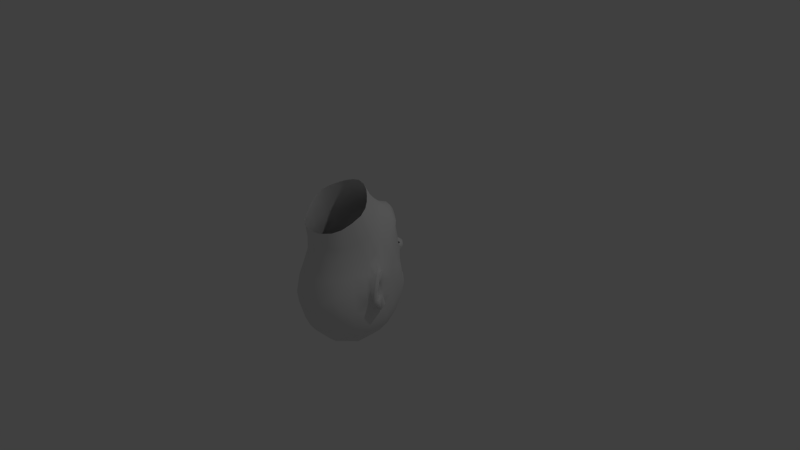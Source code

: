 # Source: lowpoly_head.blend  (saved by Blender 2.76.0; exported with 4.5.12 LTS)
import bpy
from mathutils import Matrix  # noqa: F401  (used for matrix-valued properties, if any)

bpy.ops.wm.read_factory_settings(use_empty=True)
scene = bpy.context.scene
scene.name = 'Scene'

# ---- collections
col_collection_1 = bpy.data.collections.new('Collection 1'); scene.collection.children.link(col_collection_1)

# ---- materials (node trees are filled in below, after node groups)
mat_defaultmat = bpy.data.materials.new('defaultMat')
mat_defaultmat.alpha_threshold = 0.0
mat_defaultmat.use_transparent_shadow = False
mat_defaultmat.roughness = 0.5

# ---- material node trees

# ---- world
world_world = bpy.data.worlds.new('World'); scene.world = world_world
world_world.color = (0.05088, 0.05088, 0.05088)
world_world.use_sun_shadow = False
world_world.sun_shadow_jitter_overblur = 0.0
world_world.cycles.sampling_method = 'MANUAL'
world_world.cycles.sample_map_resolution = 256

# ---- cameras
cam_camera = bpy.data.cameras.new('Camera')
cam_camera.clip_end = 100.0
cam_camera.lens = 35.0
cam_camera.sensor_width = 32.0
cam_camera.sensor_height = 18.0
cam_camera.ortho_scale = 7.314
cam_camera.dof.focus_distance = 0.0
cam_camera.dof.aperture_fstop = 128.0

# ---- lights
light_lamp = bpy.data.lights.new('Lamp', 'POINT')
light_lamp.transmission_factor = 0.0
light_lamp.cutoff_distance = 30.0
light_lamp.energy = 100.0
light_lamp.shadow_buffer_clip_start = 1.001
light_lamp.shadow_soft_size = 0.1
light_lamp.shadow_maximum_resolution = 0.006
light_lamp.use_absolute_resolution = True
light_lamp.cycles.use_multiple_importance_sampling = False

# ---- meshes
me_group1 = bpy.data.meshes.new('Group1')
me_group1.from_pydata([(0.2789, -0.2329, -0.2201), (0.2921, -0.2372, -0.23), (0.241, -0.2434, -0.2588), (0.2373, -0.2352, -0.2385), (0.1432, -0.1819, -0.2372), (0.154, -0.195, -0.2335), (0.1404, -0.2119, -0.2233), (0.1244, -0.2114, -0.2255), (0.1714, -0.1633, -0.2386), (0.1842, -0.1805, -0.2369), (0.096, -0.1403, -0.2817), (0.1399, -0.08217, -0.2753), (0.1498, -0.1097, -0.2489), (0.1213, -0.1559, -0.2483), (0.2249, -0.1443, -0.2338), (0.2257, -0.1767, -0.2384), (0.2238, -0.01827, -0.2362), (0.2206, -0.05707, -0.228), (0.3288, 0.02243, -0.1519), (0.307, -0.04427, -0.1715), (0.3321, -0.1774, -0.18), (0.3085, -0.1947, -0.1936), (0.2932, -0.1835, -0.209), (0.3124, -0.1558, -0.1963), (0.1464, -0.2241, -0.2284), (0.1293, -0.2294, -0.2361), (0.094, -0.2122, -0.2444), (0.0965, -0.243, -0.2547), (0.0744, -0.2557, -0.3026), (0.0722, -0.2206, -0.2947), (0.2405, 0.1954, -0.1976), (0.2818, 0.1234, -0.1947), (0.2164, 0.03113, -0.2541), (0.1882, 0.1033, -0.243), (0.0456, -0.2716, -0.3419), (0.0394, -0.2194, -0.3474), (0.2566, -0.3673, -0.2885), (0.2621, -0.4678, -0.2753), (0.128, -0.4381, -0.3505), (0.1681, -0.3373, -0.3257), (0.2507, -0.316, -0.2668), (0.1782, -0.3003, -0.2886), (0.1898, -0.2625, -0.2677), (0.1991, -0.2402, -0.2572), (0.2452, -0.2738, -0.2626), (0.3464, -0.3713, -0.2039), (0.3719, -0.4651, -0.1405), (0.3254, -0.3121, -0.2155), (0.4808, -0.227, 0.02296), (0.4499, -0.3842, -0.01014), (0.4148, -0.2972, -0.1133), (0.4234, -0.2149, -0.09424), (0.3646, -0.2636, -0.1659), (0.3732, -0.2067, -0.1446), (0.3099, -0.2655, -0.2275), (0.3121, -0.2229, -0.1964), (0.3355, -0.235, -0.1903), (0.4227, -0.1582, -0.08974), (0.4856, -0.1223, 0.03526), (0.3687, -0.1769, -0.1455), (0.3142, -0.2101, -0.1817), (0.3115, -0.202, -0.1872), (0.335, -0.1932, -0.1741), (0.3392, -0.2071, -0.1708), (0.281, -0.1386, -0.2145), (0.2853, 0.294, -0.1463), (0.3251, 0.2415, -0.1092), (0.1378, -0.05077, -0.293), (0.096, -0.09357, -0.3233), (0.0732, -0.3627, -0.3653), (5.96e-08, -0.4514, -0.3639), (5.96e-08, -0.3721, -0.3685), (0.1318, -0.6278, -0.2859), (5.96e-08, -0.6342, -0.3018), (0.2708, -0.6115, -0.2113), (0.3869, -0.5441, -0.08564), (0.537, -0.2757, 0.1977), (0.4989, -0.474, 0.1195), (0.4241, -0.6423, 0.02586), (0.2652, -0.1773, -0.2291), (0.3467, -0.09247, -0.158), (0.3656, -0.1435, -0.1485), (0.3874, -0.03067, -0.1119), (0.4149, -0.09637, -0.09824), (5.96e-08, -0.1827, -0.3886), (0.0404, -0.175, -0.3804), (5.96e-08, -0.2236, -0.3572), (0.122, -0.308, -0.3214), (0.0513, -0.3145, -0.3573), (5.96e-08, -0.3209, -0.363), (5.96e-08, -0.2791, -0.3517), (0.1106, -0.2696, -0.271), (0.1335, -0.284, -0.2815), (0.0979, -0.2878, -0.3113), (0.1394, -0.2408, -0.2506), (0.1567, -0.2497, -0.2609), (0.1523, -0.2302, -0.2374), (0.1698, -0.2348, -0.2464), (0.3673, 0.1672, -0.06264), (0.1282, -0.001871, -0.2888), (0.1186, -0.01597, -0.3036), (0.5226, -0.07787, 0.1772), (0.2808, -0.7584, -0.08464), (0.1456, -0.8019, -0.1524), (0.3161, 0.5593, -0.03634), (0.2713, 0.5401, -0.1169), (0.1828, 0.6188, -0.1461), (0.1894, 0.6612, -0.07084), (0.2979, 0.4328, -0.1118), (0.2459, 0.5053, -0.172), (0.1522, -0.9339, 0.04156), (5.96e-08, -0.9497, 0.02336), (5.96e-08, -0.8169, -0.1777), (0.0666, -0.1552, -0.3404), (0.0698, -0.1158, -0.3665), (5.96e-08, -0.133, -0.4148), (0.0375, -0.1289, -0.4061), (0.075, -0.05427, -0.412), (0.0976, -0.04197, -0.3618), (5.96e-08, -0.05737, -0.4646), (0.043, -0.05717, -0.4539), (0.2047, -0.2345, -0.2426), (0.1775, -0.231, -0.2294), (0.1634, -0.2274, -0.2214), (0.1536, -0.2202, -0.2176), (0.1464, -0.2134, -0.2176), (0.1652, -0.2021, -0.2244), (0.1939, -0.1933, -0.2359), (0.224, -0.1907, -0.2359), (0.2526, -0.1918, -0.2315), (0.2749, -0.1981, -0.2171), (0.2912, -0.2038, -0.2017), (0.3016, -0.2148, -0.1813), (0.2947, -0.2074, -0.1934), (0.3002, -0.2232, -0.1876), (0.0383, 0.3046, -0.2897), (5.96e-08, 0.3069, -0.2929), (5.96e-08, 0.3274, -0.3051), (0.0469, 0.3242, -0.2989), (0.0828, 0.5824, -0.272), (0.0653, 0.5009, -0.2714), (5.96e-08, 0.5011, -0.2861), (5.96e-08, 0.5862, -0.2929), (5.96e-08, 0.6707, -0.2318), (0.0903, 0.6565, -0.2161), (0.1013, 0.3195, -0.2746), (0.0806, 0.3012, -0.2738), (0.1661, 0.5501, -0.2216), (0.1357, 0.4882, -0.2405), (0.1594, 0.2966, -0.2239), (0.1705, 0.2917, -0.2265), (0.1441, 0.2718, -0.2658), (0.1378, 0.2811, -0.2605), (0.1735, 0.1695, -0.2589), (0.137, 0.06393, -0.2712), (0.1164, 0.1046, -0.286), (0.1122, 0.2553, -0.2951), (0.1068, 0.2689, -0.2868), (0.2215, 0.2424, -0.22), (0.417, 0.08333, -0.01054), (0.4586, -0.01937, 0.01746), (0.1702, 0.3084, -0.2048), (0.1792, 0.3098, -0.2023), (0.2436, 0.3156, -0.1891), (0.2395, 0.3829, -0.1796), (0.1444, 0.3102, -0.2308), (0.161, 0.3191, -0.2199), (0.1223, 0.2075, -0.3027), (0.1226, 0.1525, -0.2931), (0.0763, 0.1449, -0.3176), (0.0778, 0.1983, -0.3242), (0.1143, 0.3047, -0.2533), (0.1305, 0.3162, -0.248), (0.2182, 0.4699, -0.1953), (0.3545, 0.3827, -0.05604), (0.4056, 0.3015, 0.008557), (0.4551, 0.1871, 0.07976), (0.4965, 0.06203, 0.127), (0.3969, 0.4383, 0.08586), (0.469, 0.3045, 0.1813), (0.5307, 0.1435, 0.3372), (0.2957, -0.8731, 0.09506), (0.5436, -0.5416, 0.2843), (0.4467, -0.7444, 0.1872), (0.1496, -1.002, 0.2656), (5.96e-08, -1.019, 0.2475), (0.2925, -0.9375, 0.3019), (0.4472, -0.7959, 0.3268), (0.1622, 0.2281, -0.2722), (0.0379, 0.2399, -0.3269), (0.0369, 0.1912, -0.3325), (5.96e-08, 0.1897, -0.3277), (5.96e-08, 0.2469, -0.3262), (0.2048, 0.2671, -0.2274), (0.2185, 0.3178, -0.1976), (0.2094, 0.3657, -0.1879), (0.1725, 0.3742, -0.2203), (0.1942, 0.4233, -0.2087), (0.111, 0.3842, -0.27), (0.1244, 0.4346, -0.2552), (0.0501, 0.383, -0.2906), (0.0582, 0.4424, -0.264), (5.96e-08, 0.3859, -0.2904), (5.96e-08, 0.4435, -0.2676), (0.0814, -0.003271, -0.4467), (0.1032, 0.008329, -0.4018), (0.0375, 0.05293, -0.4695), (0.0428, -0.008171, -0.4799), (5.96e-08, -0.008071, -0.4874), (5.96e-08, 0.05713, -0.4747), (0.0686, 0.04823, -0.4398), (0.0922, 0.04353, -0.4038), (0.1201, 0.06013, -0.3449), (0.1302, 0.02853, -0.3481), (0.0372, 0.1415, -0.336), (5.96e-08, 0.1384, -0.3397), (0.067, 0.2654, -0.2994), (0.0716, 0.2521, -0.3112), (0.0364, 0.2577, -0.315), (0.0354, 0.2737, -0.3018), (0.0759, 0.2323, -0.32), (0.1176, 0.2391, -0.2999), (0.1541, 0.2568, -0.2693), (0.1807, 0.2865, -0.2281), (0.1911, 0.3117, -0.199), (0.1751, 0.3286, -0.2092), (0.1417, 0.3334, -0.2411), (0.1034, 0.3409, -0.2751), (0.0495, 0.3471, -0.2992), (5.96e-08, 0.3512, -0.3033), (0.5535, -0.5511, 0.3466), (0.2681, -0.8322, 0.7939), (0.246, -0.6344, 0.9639), (0.1224, -0.6875, 0.9843), (0.1262, -0.9047, 0.7857), (5.96e-08, 0.1162, -0.3603), (0.039, 0.1142, -0.3416), (0.0279, 0.08773, -0.4181), (5.96e-08, 0.09263, -0.4276), (0.0864, 0.7027, -0.1048), (5.96e-08, 0.718, -0.1086), (0.0764, 0.7991, 0.01056), (5.96e-08, 0.8114, 0.001657), (0.1783, 0.7435, 0.03686), (0.2646, 0.6757, 0.08986), (0.0782, 0.9254, 0.1226), (5.96e-08, 0.9279, 0.09906), (5.96e-08, 1.101, 0.2048), (0.0961, 1.084, 0.2129), (0.176, 0.8814, 0.1442), (0.1938, 1.056, 0.2578), (0.2526, 0.8184, 0.2085), (0.2712, 1.02, 0.3178), (0.334, 0.7451, 0.2699), (0.3483, 0.5782, 0.1597), (0.4083, 0.6552, 0.3494), (0.4397, 0.4427, 0.2718), (0.4384, 0.573, 0.4484), (0.4796, 0.3394, 0.3812), (0.4009, 0.9375, 0.4594), (0.4233, 0.8785, 0.5519), (0.342, 0.9816, 0.3826), (0.0803, 0.113, -0.3087), (0.1087, 0.06743, -0.3448), (0.1037, 0.08623, -0.3209), (0.0446, 0.07703, -0.404), (0.0509, 0.08883, -0.3389), (0.0801, 0.09273, -0.3178), (0.0504, 0.07003, -0.422), (0.5666, -0.4059, 0.3504), (0.4104, -0.6977, 0.7887), (0.3781, -0.5346, 0.9195), (0.5024, -0.4956, 0.7794), (0.4657, -0.425, 0.8637), (0.5528, -0.562, 0.5549), (0.5754, -0.4162, 0.5433), (0.5341, -0.3075, 0.7732), (0.4406, -0.8069, 0.5502), (0.2838, -0.9453, 0.5481), (0.1298, -1.013, 0.5247), (5.96e-08, -1.027, 0.5167), (5.96e-08, -0.9221, 0.7865), (0.065, 0.06023, -0.4192), (0.0834, 0.05553, -0.3964), (0.4448, -0.2793, 0.9017), (0.5723, -0.302, 0.3768), (0.5894, -0.3035, 0.5375), (0.5523, -0.01717, 0.3239), (0.5585, -0.2134, 0.3279), (0.5923, 0.1219, 0.4849), (0.6549, -0.03957, 0.5808), (0.6737, -0.03557, 0.558), (0.6229, 0.131, 0.4629), (0.5443, 0.1069, 0.4949), (0.5945, -0.04527, 0.5867), (0.5894, -0.2158, 0.6144), (0.5565, -0.04827, 0.6193), (0.491, -0.05647, 0.761), (0.5134, 0.114, 0.5593), (0.6044, -0.3036, 0.3898), (0.6394, -0.327, 0.4961), (0.5775, -0.1958, 0.3717), (0.64, -0.3042, 0.389), (0.6799, -0.3206, 0.4998), (0.5733, 0.002929, 0.3926), (0.57, 0.1239, 0.3571), (0.6, 0.1557, 0.3999), (0.6138, 0.009629, 0.458), (0.6439, -0.1407, 0.5025), (0.6489, -0.05957, 0.5051), (0.6795, -0.1904, 0.5924), (0.5855, -0.001771, 0.4628), (0.5589, -0.01137, 0.4197), (0.5843, -0.1989, 0.3851), (0.588, -0.119, 0.5249), (0.5874, -0.07407, 0.5125), (0.6232, -0.2044, 0.59), (0.6583, -0.1952, 0.5988), (0.6937, -0.3018, 0.5059), (0.597, -0.2051, 0.447), (0.6437, -0.297, 0.3933), (0.5754, -0.1813, 0.4452), (0.5757, -0.113, 0.4426), (0.5733, -0.1246, 0.4263), (0.5615, 0.1548, 0.414), (0.4313, 0.1156, 0.7203), (0.3097, -0.1313, 0.9857), (0.3661, -0.3025, 0.9779), (0.3823, -0.07787, 0.9074), (0.2114, -0.226, 1.058), (0.2323, -0.3598, 1.051), (0.118, -0.2039, 1.082), (0.1142, -0.3915, 1.085), (0.3278, 0.09223, 0.8766), (0.1845, 0.06563, 0.975), (0.3901, 0.2672, 0.707), (0.2647, 0.3093, 0.8406), (5.96e-08, -0.1895, 1.091), (5.96e-08, -0.398, 1.096), (0.5327, 0.1439, 0.4202), (0.1226, 0.3165, 0.9224), (0.4632, 0.2602, 0.5018), (0.4121, 0.514, 0.576), (0.3887, 0.8038, 0.6654), (5.96e-08, 0.06993, 1.001), (5.96e-08, -0.7059, 0.9912), (0.3418, 0.4647, 0.7304), (0.3322, 0.7352, 0.777), (0.2546, 0.4798, 0.8415), (0.1279, 0.4889, 0.9228), (5.96e-08, 0.3274, 0.9443), (5.96e-08, 0.4928, 0.9516), (0.2624, 0.7007, 0.8684), (0.1323, 0.6789, 0.9459), (5.96e-08, 0.6741, 0.9678), (0.032, 0.286, -0.2767), (0.0637, 0.2772, -0.2771), (0.0955, 0.2777, -0.2654), (0.1207, 0.286, -0.2427), (0.1396, 0.2963, -0.2253), (0.1524, 0.3034, -0.2074), (0.1331, 0.3021, -0.222), (0.0529, 0.05683, -0.4), (0.0628, 0.05253, -0.3994), (0.0778, 0.05333, -0.3893), (0.1011, 0.06353, -0.346), (0.091, 0.06863, -0.3315), (0.0712, 0.06913, -0.3272), (0.0551, 0.07093, -0.3369), (0.0472, 0.05703, -0.3864), (0.2708, -0.1941, -0.2068), (0.246, -0.1913, -0.2227), (0.2215, -0.1894, -0.2251), (0.2013, -0.1909, -0.2258), (0.1606, -0.1846, -0.202), (0.1252, -0.2094, -0.1899), (0.1332, -0.2215, -0.194), (0.1417, -0.2347, -0.2009), (0.157, -0.2446, -0.2081), (0.195, -0.2405, -0.222), (0.2298, -0.2411, -0.2252), (0.2663, -0.242, -0.2046), (0.2922, -0.2292, -0.1816), (0.2961, -0.2155, -0.1756), (0.2873, -0.2052, -0.1902), (0.2817, -0.2017, -0.1994), (0.1066, 0.299, -0.2476), (0.0776, 0.2971, -0.265), (0.0363, 0.2987, -0.2788), (5.96e-08, 0.3006, -0.2825), (5.96e-08, 0.2661, -0.3139), (5.96e-08, 0.2819, -0.2975), (5.96e-08, 0.2898, -0.2755), (-0.2789, -0.2329, -0.2201), (-0.2373, -0.2352, -0.2385), (-0.241, -0.2434, -0.2588), (-0.2921, -0.2372, -0.23), (-0.1432, -0.1819, -0.2372), (-0.1244, -0.2114, -0.2255), (-0.1404, -0.2119, -0.2233), (-0.154, -0.195, -0.2335), (-0.1714, -0.1633, -0.2386), (-0.1842, -0.1805, -0.2369), (-0.096, -0.1403, -0.2817), (-0.1213, -0.1559, -0.2483), (-0.1498, -0.1097, -0.2489), (-0.1399, -0.08217, -0.2753), (-0.2249, -0.1443, -0.2338), (-0.2257, -0.1767, -0.2384), (-0.2206, -0.05707, -0.228), (-0.2238, -0.01827, -0.2362), (-0.307, -0.04427, -0.1715), (-0.3288, 0.02243, -0.1519), (-0.3321, -0.1774, -0.18), (-0.3124, -0.1558, -0.1963), (-0.2932, -0.1835, -0.209), (-0.3085, -0.1947, -0.1936), (-0.1293, -0.2294, -0.2361), (-0.1464, -0.2241, -0.2284), (-0.094, -0.2122, -0.2444), (-0.0722, -0.2206, -0.2947), (-0.0744, -0.2557, -0.3026), (-0.0965, -0.243, -0.2547), (-0.2405, 0.1954, -0.1976), (-0.1882, 0.1033, -0.243), (-0.2164, 0.03113, -0.2541), (-0.2818, 0.1234, -0.1947), (-0.0394, -0.2194, -0.3474), (-0.0456, -0.2716, -0.3419), (-0.2566, -0.3673, -0.2885), (-0.1681, -0.3373, -0.3257), (-0.128, -0.4381, -0.3505), (-0.2621, -0.4678, -0.2753), (-0.2507, -0.316, -0.2668), (-0.1782, -0.3003, -0.2886), (-0.1898, -0.2625, -0.2677), (-0.2452, -0.2738, -0.2626), (-0.1991, -0.2402, -0.2572), (-0.3464, -0.3713, -0.2039), (-0.3719, -0.4651, -0.1405), (-0.3254, -0.3121, -0.2155), (-0.4808, -0.227, 0.02296), (-0.4234, -0.2149, -0.09424), (-0.4148, -0.2972, -0.1133), (-0.4499, -0.3842, -0.01014), (-0.3732, -0.2067, -0.1446), (-0.3646, -0.2636, -0.1659), (-0.3099, -0.2655, -0.2275), (-0.3355, -0.235, -0.1903), (-0.3121, -0.2229, -0.1964), (-0.4856, -0.1223, 0.03526), (-0.4227, -0.1582, -0.08974), (-0.3687, -0.1769, -0.1455), (-0.3142, -0.2101, -0.1817), (-0.3392, -0.2071, -0.1708), (-0.335, -0.1932, -0.1741), (-0.3115, -0.202, -0.1872), (-0.281, -0.1386, -0.2145), (-0.2853, 0.294, -0.1463), (-0.3251, 0.2415, -0.1092), (-0.1378, -0.05077, -0.293), (-0.096, -0.09357, -0.3233), (-0.0732, -0.3627, -0.3653), (-0.1318, -0.6278, -0.2859), (-0.2708, -0.6115, -0.2113), (-0.3869, -0.5441, -0.08564), (-0.537, -0.2757, 0.1977), (-0.4989, -0.474, 0.1195), (-0.4241, -0.6423, 0.02586), (-0.2652, -0.1773, -0.2291), (-0.3467, -0.09247, -0.158), (-0.3656, -0.1435, -0.1485), (-0.3874, -0.03067, -0.1119), (-0.4149, -0.09637, -0.09824), (-0.0404, -0.175, -0.3804), (-0.122, -0.308, -0.3214), (-0.0513, -0.3145, -0.3573), (-0.1106, -0.2696, -0.271), (-0.0979, -0.2878, -0.3113), (-0.1335, -0.284, -0.2815), (-0.1394, -0.2408, -0.2506), (-0.1567, -0.2497, -0.2609), (-0.1698, -0.2348, -0.2464), (-0.1523, -0.2302, -0.2374), (-0.3673, 0.1672, -0.06264), (-0.1282, -0.001871, -0.2888), (-0.1186, -0.01597, -0.3036), (-0.5226, -0.07787, 0.1772), (-0.2808, -0.7584, -0.08464), (-0.1456, -0.8019, -0.1524), (-0.3161, 0.5593, -0.03634), (-0.1894, 0.6612, -0.07084), (-0.1828, 0.6188, -0.1461), (-0.2713, 0.5401, -0.1169), (-0.2979, 0.4328, -0.1118), (-0.2459, 0.5053, -0.172), (-0.1522, -0.9339, 0.04156), (-0.0666, -0.1552, -0.3404), (-0.0698, -0.1158, -0.3665), (-0.0375, -0.1289, -0.4061), (-0.0976, -0.04197, -0.3618), (-0.075, -0.05427, -0.412), (-0.043, -0.05717, -0.4539), (-0.2047, -0.2345, -0.2426), (-0.1775, -0.231, -0.2294), (-0.1634, -0.2274, -0.2214), (-0.1536, -0.2202, -0.2176), (-0.1464, -0.2134, -0.2176), (-0.1652, -0.2021, -0.2244), (-0.1939, -0.1933, -0.2359), (-0.224, -0.1907, -0.2359), (-0.2526, -0.1918, -0.2315), (-0.2749, -0.1981, -0.2171), (-0.2912, -0.2038, -0.2017), (-0.3016, -0.2148, -0.1813), (-0.2947, -0.2074, -0.1934), (-0.3002, -0.2232, -0.1876), (-0.0383, 0.3046, -0.2897), (-0.0469, 0.3242, -0.2989), (-0.0828, 0.5824, -0.272), (-0.0653, 0.5009, -0.2714), (-0.0903, 0.6565, -0.2161), (-0.0806, 0.3012, -0.2738), (-0.1013, 0.3195, -0.2746), (-0.1661, 0.5501, -0.2216), (-0.1357, 0.4882, -0.2405), (-0.1594, 0.2966, -0.2239), (-0.1378, 0.2811, -0.2605), (-0.1441, 0.2718, -0.2658), (-0.1705, 0.2917, -0.2265), (-0.1735, 0.1695, -0.2589), (-0.1164, 0.1046, -0.286), (-0.137, 0.06393, -0.2712), (-0.1068, 0.2689, -0.2868), (-0.1122, 0.2553, -0.2951), (-0.2215, 0.2424, -0.22), (-0.417, 0.08333, -0.01054), (-0.4586, -0.01937, 0.01746), (-0.1702, 0.3084, -0.2048), (-0.1792, 0.3098, -0.2023), (-0.2436, 0.3156, -0.1891), (-0.2395, 0.3829, -0.1796), (-0.1444, 0.3102, -0.2308), (-0.161, 0.3191, -0.2199), (-0.1223, 0.2075, -0.3027), (-0.0778, 0.1983, -0.3242), (-0.0763, 0.1449, -0.3176), (-0.1226, 0.1525, -0.2931), (-0.1143, 0.3047, -0.2533), (-0.1305, 0.3162, -0.248), (-0.2182, 0.4699, -0.1953), (-0.3545, 0.3827, -0.05604), (-0.4056, 0.3015, 0.008557), (-0.4551, 0.1871, 0.07976), (-0.4965, 0.06203, 0.127), (-0.3969, 0.4383, 0.08586), (-0.469, 0.3045, 0.1813), (-0.5307, 0.1435, 0.3372), (-0.2957, -0.8731, 0.09506), (-0.4467, -0.7444, 0.1872), (-0.5436, -0.5416, 0.2843), (-0.1496, -1.002, 0.2656), (-0.2925, -0.9375, 0.3019), (-0.4472, -0.7959, 0.3268), (-0.1622, 0.2281, -0.2722), (-0.0379, 0.2399, -0.3269), (-0.0369, 0.1912, -0.3325), (-0.2048, 0.2671, -0.2274), (-0.2185, 0.3178, -0.1976), (-0.2094, 0.3657, -0.1879), (-0.1942, 0.4233, -0.2087), (-0.1725, 0.3742, -0.2203), (-0.1244, 0.4346, -0.2552), (-0.111, 0.3842, -0.27), (-0.0582, 0.4424, -0.264), (-0.0501, 0.383, -0.2906), (-0.1032, 0.008329, -0.4018), (-0.0814, -0.003271, -0.4467), (-0.0375, 0.05293, -0.4695), (-0.0428, -0.008171, -0.4799), (-0.0922, 0.04353, -0.4038), (-0.0686, 0.04823, -0.4398), (-0.1302, 0.02853, -0.3481), (-0.1201, 0.06013, -0.3449), (-0.0372, 0.1415, -0.336), (-0.067, 0.2654, -0.2994), (-0.0354, 0.2737, -0.3018), (-0.0364, 0.2577, -0.315), (-0.0716, 0.2521, -0.3112), (-0.0759, 0.2323, -0.32), (-0.1176, 0.2391, -0.2999), (-0.1541, 0.2568, -0.2693), (-0.1807, 0.2865, -0.2281), (-0.1911, 0.3117, -0.199), (-0.1751, 0.3286, -0.2092), (-0.1417, 0.3334, -0.2411), (-0.1034, 0.3409, -0.2751), (-0.0495, 0.3471, -0.2992), (-0.5535, -0.5511, 0.3466), (-0.2681, -0.8322, 0.7939), (-0.1262, -0.9047, 0.7857), (-0.1224, -0.6875, 0.9843), (-0.246, -0.6344, 0.9639), (-0.0279, 0.08773, -0.4181), (-0.039, 0.1142, -0.3416), (-0.0864, 0.7027, -0.1048), (-0.0764, 0.7991, 0.01056), (-0.1783, 0.7435, 0.03686), (-0.2646, 0.6757, 0.08986), (-0.0782, 0.9254, 0.1226), (-0.0961, 1.084, 0.2129), (-0.176, 0.8814, 0.1442), (-0.1938, 1.056, 0.2578), (-0.2526, 0.8184, 0.2085), (-0.2712, 1.02, 0.3178), (-0.334, 0.7451, 0.2699), (-0.3483, 0.5782, 0.1597), (-0.4083, 0.6552, 0.3494), (-0.4397, 0.4427, 0.2718), (-0.4796, 0.3394, 0.3812), (-0.4384, 0.573, 0.4484), (-0.4009, 0.9375, 0.4594), (-0.4233, 0.8785, 0.5519), (-0.342, 0.9816, 0.3826), (-0.0803, 0.113, -0.3087), (-0.1087, 0.06743, -0.3448), (-0.1037, 0.08623, -0.3209), (-0.0446, 0.07703, -0.404), (-0.0509, 0.08883, -0.3389), (-0.0801, 0.09273, -0.3178), (-0.0504, 0.07003, -0.422), (-0.5666, -0.4059, 0.3504), (-0.4104, -0.6977, 0.7887), (-0.3781, -0.5346, 0.9195), (-0.5024, -0.4956, 0.7794), (-0.4657, -0.425, 0.8637), (-0.5341, -0.3075, 0.7732), (-0.5754, -0.4162, 0.5433), (-0.5528, -0.562, 0.5549), (-0.4406, -0.8069, 0.5502), (-0.2838, -0.9453, 0.5481), (-0.1298, -1.013, 0.5247), (-0.0834, 0.05553, -0.3964), (-0.065, 0.06023, -0.4192), (-0.4448, -0.2793, 0.9017), (-0.5894, -0.3035, 0.5375), (-0.5723, -0.302, 0.3768), (-0.5523, -0.01717, 0.3239), (-0.5585, -0.2134, 0.3279), (-0.5923, 0.1219, 0.4849), (-0.6229, 0.131, 0.4629), (-0.6737, -0.03557, 0.558), (-0.6549, -0.03957, 0.5808), (-0.5443, 0.1069, 0.4949), (-0.5945, -0.04527, 0.5867), (-0.5894, -0.2158, 0.6144), (-0.491, -0.05647, 0.761), (-0.5565, -0.04827, 0.6193), (-0.5134, 0.114, 0.5593), (-0.6394, -0.327, 0.4961), (-0.6044, -0.3036, 0.3898), (-0.5775, -0.1958, 0.3717), (-0.64, -0.3042, 0.389), (-0.6799, -0.3206, 0.4998), (-0.5733, 0.002929, 0.3926), (-0.57, 0.1239, 0.3571), (-0.6, 0.1557, 0.3999), (-0.6138, 0.009629, 0.458), (-0.6439, -0.1407, 0.5025), (-0.6795, -0.1904, 0.5924), (-0.6489, -0.05957, 0.5051), (-0.5589, -0.01137, 0.4197), (-0.5855, -0.001771, 0.4628), (-0.5843, -0.1989, 0.3851), (-0.588, -0.119, 0.5249), (-0.5874, -0.07407, 0.5125), (-0.6232, -0.2044, 0.59), (-0.6583, -0.1952, 0.5988), (-0.597, -0.2051, 0.447), (-0.6937, -0.3018, 0.5059), (-0.6437, -0.297, 0.3933), (-0.5754, -0.1813, 0.4452), (-0.5757, -0.113, 0.4426), (-0.5733, -0.1246, 0.4263), (-0.5615, 0.1548, 0.414), (-0.4313, 0.1156, 0.7203), (-0.3097, -0.1313, 0.9857), (-0.3823, -0.07787, 0.9074), (-0.3661, -0.3025, 0.9779), (-0.2114, -0.226, 1.058), (-0.2323, -0.3598, 1.051), (-0.118, -0.2039, 1.082), (-0.1142, -0.3915, 1.085), (-0.3278, 0.09223, 0.8766), (-0.1845, 0.06563, 0.975), (-0.2647, 0.3093, 0.8406), (-0.3901, 0.2672, 0.707), (-0.5327, 0.1439, 0.4202), (-0.1226, 0.3165, 0.9224), (-0.4632, 0.2602, 0.5018), (-0.4121, 0.514, 0.576), (-0.3887, 0.8038, 0.6654), (-0.3418, 0.4647, 0.7304), (-0.3322, 0.7352, 0.777), (-0.2546, 0.4798, 0.8415), (-0.1279, 0.4889, 0.9228), (-0.2624, 0.7007, 0.8684), (-0.1323, 0.6789, 0.9459), (-0.0637, 0.2772, -0.2771), (-0.032, 0.286, -0.2767), (-0.0955, 0.2777, -0.2654), (-0.1207, 0.286, -0.2427), (-0.1396, 0.2963, -0.2253), (-0.1524, 0.3034, -0.2074), (-0.1331, 0.3021, -0.222), (-0.0529, 0.05683, -0.4), (-0.0628, 0.05253, -0.3994), (-0.0778, 0.05333, -0.3893), (-0.1011, 0.06353, -0.346), (-0.091, 0.06863, -0.3315), (-0.0712, 0.06913, -0.3272), (-0.0551, 0.07093, -0.3369), (-0.0472, 0.05703, -0.3864), (-0.246, -0.1913, -0.2227), (-0.2708, -0.1941, -0.2068), (-0.2215, -0.1894, -0.2251), (-0.2013, -0.1909, -0.2258), (-0.1606, -0.1846, -0.202), (-0.1252, -0.2094, -0.1899), (-0.1332, -0.2215, -0.194), (-0.1417, -0.2347, -0.2009), (-0.157, -0.2446, -0.2081), (-0.195, -0.2405, -0.222), (-0.2298, -0.2411, -0.2252), (-0.2663, -0.242, -0.2046), (-0.2922, -0.2292, -0.1816), (-0.2961, -0.2155, -0.1756), (-0.2873, -0.2052, -0.1902), (-0.2817, -0.2017, -0.1994), (-0.0776, 0.2971, -0.265), (-0.1066, 0.299, -0.2476), (-0.0363, 0.2987, -0.2788)], [], [(0, 1, 2, 3), (4, 5, 6, 7), (8, 9, 5, 4), (10, 11, 12, 13), (14, 15, 9, 8), (11, 16, 17, 12), (16, 18, 19, 17), (20, 21, 22, 23), (7, 6, 24, 25), (26, 27, 28, 29), (30, 31, 32, 33), (29, 28, 34, 35), (36, 37, 38, 39), (40, 36, 39, 41), (42, 43, 2, 44), (45, 46, 37, 36), (47, 45, 36, 40), (48, 49, 50, 51), (51, 50, 52, 53), (54, 1, 55, 56), (51, 57, 58, 48), (53, 59, 57, 51), (60, 61, 62, 63), (19, 64, 14, 17), (65, 66, 31, 30), (16, 32, 31, 18), (11, 67, 32, 16), (10, 68, 67, 11), (29, 10, 13, 26), (69, 38, 70, 71), (72, 73, 70, 38), (74, 72, 38, 37), (46, 75, 74, 37), (76, 77, 49, 48), (56, 55, 60, 63), (47, 52, 50, 45), (45, 50, 49, 46), (78, 75, 49, 77), (64, 79, 15, 14), (17, 14, 8, 12), (12, 8, 4, 13), (13, 4, 7, 26), (7, 25, 27, 26), (41, 42, 44, 40), (40, 44, 54, 47), (47, 54, 56, 52), (52, 56, 63, 53), (63, 62, 59, 53), (19, 80, 23, 64), (20, 23, 80, 81), (23, 22, 79, 64), (19, 18, 82, 80), (80, 82, 83, 81), (84, 85, 35, 86), (38, 69, 87, 39), (88, 89, 90, 34), (91, 92, 87, 93), (94, 95, 92, 91), (94, 96, 97, 95), (18, 31, 66, 98), (33, 32, 67, 99), (100, 99, 67), (93, 87, 69, 88), (39, 87, 92, 41), (41, 92, 95, 42), (95, 97, 43, 42), (88, 34, 28, 93), (93, 28, 27, 91), (91, 27, 25, 94), (25, 24, 96, 94), (48, 58, 101, 76), (102, 103, 72, 74), (75, 78, 102, 74), (104, 105, 106, 107), (108, 109, 105), (103, 110, 111, 112), (113, 10, 29), (10, 113, 114, 68), (85, 84, 115, 116), (68, 114, 117, 118), (116, 115, 119, 120), (44, 2, 1, 54), (3, 2, 43, 121), (121, 43, 97, 122), (122, 97, 96, 123), (123, 96, 24, 124), (124, 24, 6, 125), (125, 6, 5, 126), (126, 5, 9, 127), (127, 9, 15, 128), (128, 15, 79, 129), (129, 79, 22, 130), (130, 22, 21, 131), (132, 133, 61, 60), (132, 60, 55, 134), (134, 55, 1, 0), (135, 136, 137, 138), (139, 140, 141, 142), (142, 143, 144, 139), (135, 138, 145, 146), (139, 144, 106, 147), (147, 148, 140, 139), (149, 150, 151, 152), (153, 33, 154, 155), (152, 151, 156, 157), (33, 153, 158, 30), (159, 82, 18, 98), (160, 83, 82, 159), (161, 162, 150, 149), (65, 30, 158, 163), (65, 163, 164, 108), (165, 166, 162, 161), (167, 168, 169, 170), (171, 172, 166, 165), (173, 109, 108), (146, 145, 172, 171), (109, 173, 148, 147), (109, 147, 106, 105), (66, 65, 108, 174), (98, 66, 174, 175), (175, 176, 159, 98), (159, 176, 177, 160), (174, 108, 105, 104), (178, 175, 174, 104), (176, 175, 178, 179), (176, 179, 180, 177), (49, 75, 46), (112, 73, 72, 103), (102, 181, 110, 103), (77, 182, 183, 78), (78, 183, 181, 102), (110, 184, 185, 111), (184, 110, 181, 186), (186, 181, 183, 187), (188, 153, 168, 167), (189, 190, 191, 192), (153, 188, 193, 158), (158, 193, 194, 163), (163, 194, 195, 164), (164, 195, 196, 197), (197, 196, 198, 199), (199, 198, 200, 201), (201, 200, 202, 203), (118, 117, 204, 205), (206, 207, 208, 209), (205, 204, 210, 211), (205, 211, 212, 213), (190, 214, 215, 191), (216, 217, 218, 219), (170, 169, 214, 190), (157, 156, 217, 216), (85, 113, 29, 35), (116, 114, 113, 85), (120, 117, 114, 116), (207, 204, 117, 120), (206, 210, 204, 207), (217, 220, 189, 218), (156, 221, 220, 217), (151, 222, 221, 156), (150, 223, 222, 151), (162, 224, 223, 150), (166, 225, 224, 162), (172, 226, 225, 166), (145, 227, 226, 172), (138, 228, 227, 145), (228, 138, 137, 229), (190, 189, 220, 170), (170, 220, 221, 167), (167, 221, 222, 188), (188, 222, 223, 193), (193, 223, 224, 194), (194, 224, 225, 195), (195, 225, 226, 196), (196, 226, 227, 198), (198, 227, 228, 200), (197, 173, 108, 164), (199, 148, 173, 197), (201, 140, 148, 199), (203, 141, 140, 201), (182, 230, 187, 183), (231, 232, 233, 234), (235, 236, 237, 238), (239, 107, 106, 144), (144, 143, 240, 239), (33, 99, 154), (118, 100, 67, 68), (100, 118, 205, 213), (99, 100, 213, 154), (241, 239, 240, 242), (239, 241, 243, 107), (107, 243, 244, 104), (245, 246, 247, 248), (249, 245, 248, 250), (251, 249, 250, 252), (253, 254, 244, 251), (255, 256, 254, 253), (255, 257, 258, 256), (259, 260, 257, 255), (255, 253, 261, 259), (253, 251, 252, 261), (251, 244, 243, 249), (104, 244, 254, 178), (178, 254, 256, 179), (256, 258, 180, 179), (249, 243, 241, 245), (245, 241, 242, 246), (153, 155, 168), (262, 169, 168, 155), (236, 214, 169, 262), (235, 215, 214, 236), (263, 264, 155, 212), (265, 237, 236, 266), (236, 262, 267, 266), (265, 268, 206, 237), (76, 269, 182, 77), (230, 182, 269), (270, 271, 232, 231), (272, 273, 271, 270), (272, 274, 275, 276), (272, 270, 277, 274), (277, 278, 186, 187), (278, 279, 184, 186), (184, 279, 280, 185), (277, 270, 231, 278), (231, 234, 279, 278), (281, 280, 279, 234), (211, 210, 282, 283), (210, 206, 268, 282), (212, 211, 283, 263), (262, 155, 264, 267), (155, 154, 213, 212), (284, 273, 272, 276), (269, 285, 286, 275), (269, 275, 274, 230), (180, 287, 101, 177), (177, 101, 58, 160), (160, 58, 57, 83), (83, 57, 59, 81), (81, 59, 62, 20), (20, 62, 61, 21), (21, 61, 133, 131), (187, 230, 274, 277), (76, 288, 285, 269), (288, 76, 101, 287), (289, 290, 291, 292), (293, 294, 290, 289), (295, 296, 297, 276), (298, 296, 294, 293), (286, 285, 299, 300), (301, 299, 285, 288), (301, 302, 299), (303, 300, 299, 302), (287, 304, 301, 288), (305, 306, 304, 287), (292, 307, 304, 306), (308, 309, 291, 310), (304, 307, 311, 312), (304, 312, 313, 301), (314, 315, 309, 308), (295, 276, 275, 286), (286, 300, 316, 295), (303, 317, 316, 300), (310, 318, 319, 308), (310, 317, 303, 318), (302, 320, 318, 303), (314, 308, 319, 321), (301, 313, 320, 302), (321, 322, 315, 314), (322, 321, 313, 323), (313, 319, 318, 320), (310, 291, 290, 317), (317, 290, 294, 316), (180, 305, 287), (306, 305, 180, 324), (324, 289, 292, 306), (316, 294, 296, 295), (321, 319, 313), (311, 315, 322), (307, 309, 315, 311), (292, 291, 309, 307), (322, 323, 312, 311), (323, 313, 312), (325, 297, 296, 298), (326, 327, 284, 328), (329, 330, 327, 326), (331, 332, 330, 329), (325, 333, 328, 297), (334, 326, 328, 333), (334, 331, 329, 326), (325, 335, 336, 333), (337, 338, 332, 331), (339, 293, 289, 324), (339, 324, 180), (334, 333, 336, 340), (293, 339, 341, 298), (339, 180, 258, 341), (341, 258, 257, 342), (342, 257, 260, 343), (337, 331, 334, 344), (273, 284, 327, 271), (341, 335, 325, 298), (338, 345, 233, 332), (232, 330, 332, 233), (271, 327, 330, 232), (328, 284, 276, 297), (335, 341, 342, 346), (342, 343, 347, 346), (336, 335, 346, 348), (336, 348, 349, 340), (350, 340, 349, 351), (347, 352, 348, 346), (352, 353, 349, 348), (351, 349, 353, 354), (219, 355, 356, 216), (157, 216, 356, 357), (358, 152, 157, 357), (149, 152, 358, 359), (360, 161, 149, 359), (165, 161, 360, 361), (362, 363, 282, 268), (364, 283, 282, 363), (364, 365, 263, 283), (263, 365, 366, 264), (264, 366, 367, 267), (267, 367, 368, 266), (362, 268, 265, 369), (266, 368, 369, 265), (130, 370, 371, 129), (371, 372, 128, 129), (372, 373, 127, 128), (373, 374, 126, 127), (125, 126, 374, 375), (125, 375, 376, 124), (123, 124, 376, 377), (377, 378, 122, 123), (121, 122, 378, 379), (121, 379, 380, 3), (3, 380, 381, 0), (381, 382, 134, 0), (134, 382, 383, 132), (384, 133, 132, 383), (385, 131, 133, 384), (131, 385, 370, 130), (171, 386, 387, 146), (146, 387, 388, 135), (389, 136, 135, 388), (386, 171, 165, 361), (88, 69, 71, 89), (86, 35, 34, 90), (238, 237, 206, 209), (207, 120, 119, 208), (219, 218, 390, 391), (218, 189, 192, 390), (202, 200, 228, 229), (234, 233, 345, 281), (355, 219, 391, 392), (334, 340, 350, 344), (393, 394, 395, 396), (397, 398, 399, 400), (401, 397, 400, 402), (403, 404, 405, 406), (407, 401, 402, 408), (406, 405, 409, 410), (410, 409, 411, 412), (413, 414, 415, 416), (398, 417, 418, 399), (419, 420, 421, 422), (423, 424, 425, 426), (420, 427, 428, 421), (429, 430, 431, 432), (433, 434, 430, 429), (435, 436, 395, 437), (438, 429, 432, 439), (440, 433, 429, 438), (441, 442, 443, 444), (442, 445, 446, 443), (447, 448, 449, 396), (442, 441, 450, 451), (445, 442, 451, 452), (453, 454, 455, 456), (411, 409, 407, 457), (458, 423, 426, 459), (410, 412, 426, 425), (406, 410, 425, 460), (403, 406, 460, 461), (420, 419, 404, 403), (462, 71, 70, 431), (463, 431, 70, 73), (464, 432, 431, 463), (439, 432, 464, 465), (466, 441, 444, 467), (448, 454, 453, 449), (440, 438, 443, 446), (438, 439, 444, 443), (468, 467, 444, 465), (457, 407, 408, 469), (409, 405, 401, 407), (405, 404, 397, 401), (404, 419, 398, 397), (398, 419, 422, 417), (434, 433, 436, 435), (433, 440, 447, 436), (440, 446, 448, 447), (446, 445, 454, 448), (454, 445, 452, 455), (411, 457, 414, 470), (413, 471, 470, 414), (414, 457, 469, 415), (411, 470, 472, 412), (470, 471, 473, 472), (84, 86, 427, 474), (431, 430, 475, 462), (476, 428, 90, 89), (477, 478, 475, 479), (480, 477, 479, 481), (480, 481, 482, 483), (412, 484, 459, 426), (424, 485, 460, 425), (486, 460, 485), (478, 476, 462, 475), (430, 434, 479, 475), (434, 435, 481, 479), (481, 435, 437, 482), (476, 478, 421, 428), (478, 477, 422, 421), (477, 480, 417, 422), (417, 480, 483, 418), (441, 466, 487, 450), (488, 464, 463, 489), (465, 464, 488, 468), (490, 491, 492, 493), (494, 493, 495), (489, 112, 111, 496), (497, 420, 403), (403, 461, 498, 497), (474, 499, 115, 84), (461, 500, 501, 498), (499, 502, 119, 115), (436, 447, 396, 395), (394, 503, 437, 395), (503, 504, 482, 437), (504, 505, 483, 482), (505, 506, 418, 483), (506, 507, 399, 418), (507, 508, 400, 399), (508, 509, 402, 400), (509, 510, 408, 402), (510, 511, 469, 408), (511, 512, 415, 469), (512, 513, 416, 415), (514, 453, 456, 515), (514, 516, 449, 453), (516, 393, 396, 449), (517, 518, 137, 136), (519, 142, 141, 520), (142, 519, 521, 143), (517, 522, 523, 518), (519, 524, 492, 521), (524, 519, 520, 525), (526, 527, 528, 529), (530, 531, 532, 424), (527, 533, 534, 528), (424, 423, 535, 530), (536, 484, 412, 472), (537, 536, 472, 473), (538, 526, 529, 539), (458, 540, 535, 423), (458, 494, 541, 540), (542, 538, 539, 543), (544, 545, 546, 547), (548, 542, 543, 549), (550, 494, 495), (522, 548, 549, 523), (495, 524, 525, 550), (495, 493, 492, 524), (459, 551, 494, 458), (484, 552, 551, 459), (552, 484, 536, 553), (536, 537, 554, 553), (551, 490, 493, 494), (555, 490, 551, 552), (553, 556, 555, 552), (553, 554, 557, 556), (444, 439, 465), (112, 489, 463, 73), (488, 489, 496, 558), (467, 468, 559, 560), (468, 488, 558, 559), (496, 111, 185, 561), (561, 562, 558, 496), (562, 563, 559, 558), (564, 544, 547, 530), (565, 192, 191, 566), (530, 535, 567, 564), (535, 540, 568, 567), (540, 541, 569, 568), (541, 570, 571, 569), (570, 572, 573, 571), (572, 574, 575, 573), (574, 203, 202, 575), (500, 576, 577, 501), (578, 209, 208, 579), (576, 580, 581, 577), (576, 582, 583, 580), (566, 191, 215, 584), (585, 586, 587, 588), (545, 566, 584, 546), (533, 585, 588, 534), (474, 427, 420, 497), (499, 474, 497, 498), (502, 499, 498, 501), (579, 502, 501, 577), (578, 579, 577, 581), (588, 587, 565, 589), (534, 588, 589, 590), (528, 534, 590, 591), (529, 528, 591, 592), (539, 529, 592, 593), (543, 539, 593, 594), (549, 543, 594, 595), (523, 549, 595, 596), (518, 523, 596, 597), (597, 229, 137, 518), (566, 545, 589, 565), (545, 544, 590, 589), (544, 564, 591, 590), (564, 567, 592, 591), (567, 568, 593, 592), (568, 569, 594, 593), (569, 571, 595, 594), (571, 573, 596, 595), (573, 575, 597, 596), (570, 541, 494, 550), (572, 570, 550, 525), (574, 572, 525, 520), (203, 574, 520, 141), (560, 559, 563, 598), (599, 600, 601, 602), (235, 238, 603, 604), (605, 521, 492, 491), (521, 605, 240, 143), (424, 532, 485), (500, 461, 460, 486), (486, 582, 576, 500), (485, 532, 582, 486), (606, 242, 240, 605), (605, 491, 607, 606), (491, 490, 608, 607), (609, 610, 247, 246), (611, 612, 610, 609), (613, 614, 612, 611), (615, 613, 608, 616), (617, 615, 616, 618), (617, 618, 619, 620), (621, 617, 620, 622), (617, 621, 623, 615), (615, 623, 614, 613), (613, 611, 607, 608), (490, 555, 616, 608), (555, 556, 618, 616), (618, 556, 557, 619), (611, 609, 606, 607), (609, 246, 242, 606), (530, 547, 531), (624, 531, 547, 546), (604, 624, 546, 584), (235, 604, 584, 215), (625, 583, 531, 626), (627, 628, 604, 603), (604, 628, 629, 624), (627, 603, 578, 630), (466, 467, 560, 631), (598, 631, 560), (632, 599, 602, 633), (634, 632, 633, 635), (634, 636, 637, 638), (634, 638, 639, 632), (639, 563, 562, 640), (640, 562, 561, 641), (561, 185, 280, 641), (639, 640, 599, 632), (599, 640, 641, 600), (281, 600, 641, 280), (580, 642, 643, 581), (581, 643, 630, 578), (583, 625, 642, 580), (624, 629, 626, 531), (531, 583, 582, 532), (644, 636, 634, 635), (631, 637, 645, 646), (631, 598, 638, 637), (557, 554, 487, 647), (554, 537, 450, 487), (537, 473, 451, 450), (473, 471, 452, 451), (471, 413, 455, 452), (413, 416, 456, 455), (416, 513, 515, 456), (563, 639, 638, 598), (466, 631, 646, 648), (648, 647, 487, 466), (649, 650, 651, 652), (653, 649, 652, 654), (655, 636, 656, 657), (658, 653, 654, 657), (645, 659, 660, 646), (661, 648, 646, 660), (661, 660, 662), (663, 662, 660, 659), (647, 648, 661, 664), (665, 647, 664, 666), (650, 666, 664, 667), (668, 669, 651, 670), (664, 671, 672, 667), (664, 661, 673, 671), (674, 668, 670, 675), (655, 645, 637, 636), (645, 655, 676, 659), (663, 659, 676, 677), (669, 668, 678, 679), (669, 679, 663, 677), (662, 663, 679, 680), (674, 681, 678, 668), (661, 662, 680, 673), (681, 674, 675, 682), (682, 683, 673, 681), (673, 680, 679, 678), (669, 677, 652, 651), (677, 676, 654, 652), (557, 647, 665), (666, 684, 557, 665), (684, 666, 650, 649), (676, 655, 657, 654), (681, 673, 678), (672, 682, 675), (667, 672, 675, 670), (650, 667, 670, 651), (682, 672, 671, 683), (683, 671, 673), (685, 658, 657, 656), (686, 687, 644, 688), (689, 686, 688, 690), (691, 689, 690, 692), (685, 656, 687, 693), (694, 693, 687, 686), (694, 686, 689, 691), (685, 693, 695, 696), (337, 691, 692, 338), (697, 684, 649, 653), (697, 557, 684), (694, 698, 695, 693), (653, 658, 699, 697), (697, 699, 619, 557), (699, 700, 620, 619), (700, 701, 622, 620), (337, 344, 694, 691), (635, 633, 688, 644), (699, 658, 685, 696), (338, 692, 601, 345), (602, 601, 692, 690), (633, 602, 690, 688), (687, 656, 636, 644), (696, 702, 700, 699), (700, 702, 703, 701), (695, 704, 702, 696), (695, 698, 705, 704), (350, 351, 705, 698), (703, 702, 704, 706), (706, 704, 705, 707), (351, 354, 707, 705), (586, 585, 708, 709), (533, 710, 708, 585), (711, 710, 533, 527), (526, 712, 711, 527), (713, 712, 526, 538), (542, 714, 713, 538), (715, 630, 643, 716), (717, 716, 643, 642), (717, 642, 625, 718), (625, 626, 719, 718), (626, 629, 720, 719), (629, 628, 721, 720), (715, 722, 627, 630), (628, 627, 722, 721), (512, 511, 723, 724), (723, 511, 510, 725), (725, 510, 509, 726), (726, 509, 508, 727), (507, 728, 727, 508), (507, 506, 729, 728), (505, 730, 729, 506), (730, 505, 504, 731), (503, 732, 731, 504), (503, 394, 733, 732), (394, 393, 734, 733), (734, 393, 516, 735), (516, 514, 736, 735), (737, 736, 514, 515), (738, 737, 515, 513), (513, 512, 724, 738), (548, 522, 739, 740), (522, 517, 741, 739), (389, 741, 517, 136), (740, 714, 542, 548), (476, 89, 71, 462), (86, 90, 428, 427), (238, 209, 578, 603), (119, 502, 579, 208), (586, 391, 390, 587), (587, 390, 192, 565), (597, 575, 202, 229), (600, 281, 345, 601), (709, 392, 391, 586), (350, 698, 694, 344)])
me_group1.polygons.foreach_set('use_smooth', [True] * 714)
_uv = me_group1.uv_layers.new(name='UVMap')
_uv.uv.foreach_set('vector', [0.4283, 0.385, 0.4263, 0.3887, 0.4379, 0.3926, 0.4372, 0.3874, 0.4507, 0.3674, 0.4481, 0.3703, 0.4502, 0.3765, 0.4539, 0.3761, 0.4452, 0.3611, 0.4424, 0.365, 0.4481, 0.3703, 0.4507, 0.3674, 0.464, 0.3576, 0.4543, 0.3394, 0.4502, 0.3477, 0.456, 0.3613, 0.4341, 0.3551, 0.4344, 0.3636, 0.4424, 0.365, 0.4452, 0.3611, 0.4543, 0.3394, 0.4346, 0.3206, 0.4342, 0.3316, 0.4502, 0.3477, 0.4346, 0.3206, 0.4041, 0.3104, 0.4112, 0.3287, 0.4342, 0.3316, 0.4105, 0.3677, 0.4169, 0.3715, 0.4205, 0.3675, 0.4148, 0.3606, 0.4539, 0.3761, 0.4502, 0.3765, 0.4503, 0.3804, 0.4552, 0.3811, 0.462, 0.3762, 0.4644, 0.3835, 0.4765, 0.388, 0.4747, 0.3788, 0.4292, 0.2616, 0.4197, 0.2824, 0.4386, 0.3065, 0.4443, 0.285, 0.4747, 0.3788, 0.4765, 0.388, 0.4881, 0.3927, 0.489, 0.378, 0.4412, 0.4234, 0.4409, 0.4486, 0.4733, 0.4398, 0.4615, 0.4153, 0.4387, 0.4099, 0.4412, 0.4234, 0.4615, 0.4153, 0.4548, 0.4047, 0.449, 0.3958, 0.4455, 0.3909, 0.4379, 0.3926, 0.4382, 0.3998, 0.4151, 0.4232, 0.404, 0.4493, 0.4409, 0.4486, 0.4412, 0.4234, 0.419, 0.4074, 0.4151, 0.4232, 0.4412, 0.4234, 0.4387, 0.4099, 0.3564, 0.3826, 0.369, 0.4272, 0.3901, 0.4021, 0.3844, 0.3792, 0.3844, 0.3792, 0.3901, 0.4021, 0.4053, 0.3931, 0.3999, 0.3768, 0.4227, 0.3956, 0.4263, 0.3887, 0.4186, 0.382, 0.4134, 0.3855, 0.3844, 0.3792, 0.3828, 0.3631, 0.3523, 0.3526, 0.3564, 0.3826, 0.3999, 0.3768, 0.4, 0.3683, 0.3828, 0.3631, 0.3844, 0.3792, 0.416, 0.3769, 0.4162, 0.3741, 0.41, 0.3726, 0.4095, 0.3767, 0.4112, 0.3287, 0.4218, 0.3549, 0.4341, 0.3551, 0.4342, 0.3316, 0.4147, 0.2359, 0.4, 0.2499, 0.4197, 0.2824, 0.4292, 0.2616, 0.4346, 0.3206, 0.4386, 0.3065, 0.4197, 0.2824, 0.4041, 0.3104, 0.4543, 0.3394, 0.4564, 0.33, 0.4386, 0.3065, 0.4346, 0.3206, 0.464, 0.3576, 0.4682, 0.3439, 0.4564, 0.33, 0.4543, 0.3394, 0.4747, 0.3788, 0.464, 0.3576, 0.456, 0.3613, 0.462, 0.3762, 0.4847, 0.419, 0.4733, 0.4398, 0.5, 0.4424, 0.5, 0.4208, 0.471, 0.4922, 0.5, 0.4931, 0.5, 0.4424, 0.4733, 0.4398, 0.436, 0.4882, 0.471, 0.4922, 0.4733, 0.4398, 0.4409, 0.4486, 0.404, 0.4493, 0.3961, 0.4722, 0.436, 0.4882, 0.4409, 0.4486, 0.3176, 0.3977, 0.342, 0.4534, 0.369, 0.4272, 0.3564, 0.3826, 0.4134, 0.3855, 0.4186, 0.382, 0.416, 0.3769, 0.4095, 0.3767, 0.419, 0.4074, 0.4053, 0.3931, 0.3901, 0.4021, 0.4151, 0.4232, 0.4151, 0.4232, 0.3901, 0.4021, 0.369, 0.4272, 0.404, 0.4493, 0.3758, 0.5008, 0.3961, 0.4722, 0.369, 0.4272, 0.342, 0.4534, 0.4218, 0.3549, 0.4268, 0.3649, 0.4344, 0.3636, 0.4341, 0.3551, 0.4342, 0.3316, 0.4341, 0.3551, 0.4452, 0.3611, 0.4502, 0.3477, 0.4502, 0.3477, 0.4452, 0.3611, 0.4507, 0.3674, 0.456, 0.3613, 0.456, 0.3613, 0.4507, 0.3674, 0.4539, 0.3761, 0.462, 0.3762, 0.4539, 0.3761, 0.4552, 0.3811, 0.4644, 0.3835, 0.462, 0.3762, 0.4548, 0.4047, 0.449, 0.3958, 0.4382, 0.3998, 0.4387, 0.4099, 0.4387, 0.4099, 0.4382, 0.3998, 0.4227, 0.3956, 0.419, 0.4074, 0.419, 0.4074, 0.4227, 0.3956, 0.4134, 0.3855, 0.4053, 0.3931, 0.4053, 0.3931, 0.4134, 0.3855, 0.4095, 0.3767, 0.3999, 0.3768, 0.4095, 0.3767, 0.41, 0.3726, 0.4, 0.3683, 0.3999, 0.3768, 0.4112, 0.3287, 0.4033, 0.3435, 0.4148, 0.3606, 0.4218, 0.3549, 0.4105, 0.3677, 0.4148, 0.3606, 0.4033, 0.3435, 0.4001, 0.3586, 0.4148, 0.3606, 0.4205, 0.3675, 0.4268, 0.3649, 0.4218, 0.3549, 0.4112, 0.3287, 0.4041, 0.3104, 0.3892, 0.3265, 0.4033, 0.3435, 0.4033, 0.3435, 0.3892, 0.3265, 0.3842, 0.3456, 0.4001, 0.3586, 0.5, 0.3663, 0.4905, 0.3645, 0.489, 0.378, 0.5, 0.3789, 0.4733, 0.4398, 0.4847, 0.419, 0.4702, 0.4057, 0.4615, 0.4153, 0.4885, 0.4052, 0.5, 0.4067, 0.5, 0.3944, 0.4881, 0.3927, 0.4651, 0.3913, 0.4625, 0.3972, 0.4702, 0.4057, 0.4737, 0.3981, 0.4555, 0.3859, 0.454, 0.3904, 0.4625, 0.3972, 0.4651, 0.3913, 0.4555, 0.3859, 0.4509, 0.3832, 0.4493, 0.3868, 0.454, 0.3904, 0.4041, 0.3104, 0.4197, 0.2824, 0.4, 0.2499, 0.3837, 0.27, 0.4443, 0.285, 0.4386, 0.3065, 0.4564, 0.33, 0.4579, 0.3153, 0.4606, 0.3203, 0.4579, 0.3153, 0.4564, 0.33, 0.4737, 0.3981, 0.4702, 0.4057, 0.4847, 0.419, 0.4885, 0.4052, 0.4615, 0.4153, 0.4702, 0.4057, 0.4625, 0.3972, 0.4548, 0.4047, 0.4548, 0.4047, 0.4625, 0.3972, 0.454, 0.3904, 0.449, 0.3958, 0.454, 0.3904, 0.4493, 0.3868, 0.4455, 0.3909, 0.449, 0.3958, 0.4885, 0.4052, 0.4881, 0.3927, 0.4765, 0.388, 0.4737, 0.3981, 0.4737, 0.3981, 0.4765, 0.388, 0.4644, 0.3835, 0.4651, 0.3913, 0.4651, 0.3913, 0.4644, 0.3835, 0.4552, 0.3811, 0.4555, 0.3859, 0.4552, 0.3811, 0.4503, 0.3804, 0.4509, 0.3832, 0.4555, 0.3859, 0.3564, 0.3826, 0.3523, 0.3526, 0.3203, 0.3395, 0.3176, 0.3977, 0.4236, 0.5362, 0.4624, 0.5488, 0.471, 0.4922, 0.436, 0.4882, 0.3961, 0.4722, 0.3758, 0.5008, 0.4236, 0.5362, 0.436, 0.4882, 0.4015, 0.1645, 0.4224, 0.173, 0.4486, 0.1536, 0.4401, 0.1365, 0.4113, 0.1997, 0.4342, 0.1832, 0.4224, 0.173, 0.4624, 0.5488, 0.4427, 0.6072, 0.5, 0.629, 0.5, 0.5532, 0.4787, 0.3607, 0.464, 0.3576, 0.4747, 0.3788, 0.464, 0.3576, 0.4787, 0.3607, 0.4797, 0.3497, 0.4682, 0.3439, 0.4905, 0.3645, 0.5, 0.3663, 0.5, 0.3527, 0.4912, 0.3519, 0.4682, 0.3439, 0.4797, 0.3497, 0.4817, 0.3326, 0.4715, 0.3292, 0.4912, 0.3519, 0.5, 0.3527, 0.5, 0.3335, 0.4915, 0.3329, 0.4382, 0.3998, 0.4379, 0.3926, 0.4263, 0.3887, 0.4227, 0.3956, 0.4372, 0.3874, 0.4379, 0.3926, 0.4455, 0.3909, 0.4433, 0.3878, 0.4433, 0.3878, 0.4455, 0.3909, 0.4493, 0.3868, 0.445, 0.3844, 0.445, 0.3844, 0.4493, 0.3868, 0.4509, 0.3832, 0.4457, 0.382, 0.4457, 0.382, 0.4509, 0.3832, 0.4503, 0.3804, 0.4471, 0.3798, 0.4471, 0.3798, 0.4503, 0.3804, 0.4502, 0.3765, 0.4481, 0.3771, 0.4481, 0.3771, 0.4502, 0.3765, 0.4481, 0.3703, 0.4451, 0.372, 0.4451, 0.372, 0.4481, 0.3703, 0.4424, 0.365, 0.44, 0.3679, 0.44, 0.3679, 0.4424, 0.365, 0.4344, 0.3636, 0.4348, 0.3674, 0.4348, 0.3674, 0.4344, 0.3636, 0.4268, 0.3649, 0.4299, 0.3685, 0.4299, 0.3685, 0.4268, 0.3649, 0.4205, 0.3675, 0.4254, 0.3709, 0.4254, 0.3709, 0.4205, 0.3675, 0.4169, 0.3715, 0.4216, 0.3732, 0.4192, 0.3773, 0.4205, 0.3746, 0.4162, 0.3741, 0.416, 0.3769, 0.4192, 0.3773, 0.416, 0.3769, 0.4186, 0.382, 0.4209, 0.3792, 0.4209, 0.3792, 0.4186, 0.382, 0.4263, 0.3887, 0.4283, 0.385, 0.4905, 0.2222, 0.5, 0.2221, 0.5, 0.219, 0.4889, 0.2193, 0.4811, 0.1709, 0.484, 0.1871, 0.5, 0.1873, 0.5, 0.1711, 0.5, 0.1711, 0.5, 0.1511, 0.4779, 0.152, 0.4811, 0.1709, 0.4905, 0.2222, 0.4889, 0.2193, 0.4746, 0.22, 0.4795, 0.2225, 0.4811, 0.1709, 0.4779, 0.152, 0.4486, 0.1536, 0.4581, 0.1749, 0.4581, 0.1749, 0.4652, 0.1885, 0.484, 0.1871, 0.4811, 0.1709, 0.4531, 0.2291, 0.4503, 0.2326, 0.4616, 0.238, 0.4625, 0.2353, 0.4513, 0.2667, 0.4443, 0.285, 0.4563, 0.2955, 0.464, 0.2834, 0.4625, 0.2353, 0.4616, 0.238, 0.4719, 0.2428, 0.4726, 0.239, 0.4443, 0.285, 0.4513, 0.2667, 0.4372, 0.2486, 0.4292, 0.2616, 0.3659, 0.293, 0.3892, 0.3265, 0.4041, 0.3104, 0.3837, 0.27, 0.3565, 0.3227, 0.3842, 0.3456, 0.3892, 0.3265, 0.3659, 0.293, 0.4484, 0.2261, 0.4463, 0.2257, 0.4503, 0.2326, 0.4531, 0.2291, 0.4147, 0.2359, 0.4292, 0.2616, 0.4372, 0.2486, 0.4299, 0.2292, 0.4147, 0.2359, 0.4299, 0.2292, 0.4318, 0.2114, 0.4113, 0.1997, 0.4589, 0.223, 0.4532, 0.2221, 0.4463, 0.2257, 0.4484, 0.2261, 0.4691, 0.2554, 0.4658, 0.2702, 0.4789, 0.2711, 0.4809, 0.2578, 0.4692, 0.2225, 0.4645, 0.2211, 0.4532, 0.2221, 0.4589, 0.223, 0.4417, 0.1914, 0.4342, 0.1832, 0.4113, 0.1997, 0.4795, 0.2225, 0.4746, 0.22, 0.4645, 0.2211, 0.4692, 0.2225, 0.4342, 0.1832, 0.4417, 0.1914, 0.4652, 0.1885, 0.4581, 0.1749, 0.4342, 0.1832, 0.4581, 0.1749, 0.4486, 0.1536, 0.4224, 0.173, 0.4, 0.2499, 0.4147, 0.2359, 0.4113, 0.1997, 0.3895, 0.2115, 0.3837, 0.27, 0.4, 0.2499, 0.3895, 0.2115, 0.3672, 0.2324, 0.3672, 0.2324, 0.3435, 0.2632, 0.3659, 0.293, 0.3837, 0.27, 0.3659, 0.293, 0.3435, 0.2632, 0.3292, 0.2988, 0.3565, 0.3227, 0.3895, 0.2115, 0.4113, 0.1997, 0.4224, 0.173, 0.4015, 0.1645, 0.3556, 0.1916, 0.3672, 0.2324, 0.3895, 0.2115, 0.4015, 0.1645, 0.3435, 0.2632, 0.3672, 0.2324, 0.3556, 0.1916, 0.3216, 0.2286, 0.3435, 0.2632, 0.3216, 0.2286, 0.2751, 0.2736, 0.3292, 0.2988, 0.369, 0.4272, 0.3961, 0.4722, 0.404, 0.4493, 0.5, 0.5532, 0.5, 0.4931, 0.471, 0.4922, 0.4624, 0.5488, 0.4236, 0.5362, 0.3944, 0.5775, 0.4427, 0.6072, 0.4624, 0.5488, 0.342, 0.4534, 0.3055, 0.4727, 0.345, 0.5314, 0.3758, 0.5008, 0.3758, 0.5008, 0.345, 0.5314, 0.3944, 0.5775, 0.4236, 0.5362, 0.4427, 0.6072, 0.3664, 0.6416, 0.3897, 0.6793, 0.5, 0.629, 0.3664, 0.6416, 0.4427, 0.6072, 0.3944, 0.5775, 0.3389, 0.6015, 0.3389, 0.6015, 0.3944, 0.5775, 0.345, 0.5314, 0.3127, 0.5468, 0.4572, 0.2506, 0.4513, 0.2667, 0.4658, 0.2702, 0.4691, 0.2554, 0.4911, 0.2482, 0.491, 0.2598, 0.5, 0.26, 0.5, 0.2469, 0.4513, 0.2667, 0.4572, 0.2506, 0.4421, 0.2416, 0.4372, 0.2486, 0.4372, 0.2486, 0.4421, 0.2416, 0.4365, 0.2272, 0.4299, 0.2292, 0.4299, 0.2292, 0.4365, 0.2272, 0.4392, 0.2146, 0.4318, 0.2114, 0.4318, 0.2114, 0.4392, 0.2146, 0.4521, 0.2112, 0.4469, 0.2014, 0.4469, 0.2014, 0.4521, 0.2112, 0.4722, 0.2091, 0.4684, 0.1995, 0.4684, 0.1995, 0.4722, 0.2091, 0.4879, 0.2098, 0.4852, 0.1982, 0.4852, 0.1982, 0.4879, 0.2098, 0.5, 0.2092, 0.5, 0.1984, 0.4715, 0.3292, 0.4817, 0.3326, 0.4848, 0.3192, 0.4772, 0.3151, 0.4934, 0.3074, 0.493, 0.3214, 0.5, 0.3214, 0.5, 0.3072, 0.4772, 0.3151, 0.4848, 0.3192, 0.4867, 0.3065, 0.4801, 0.3058, 0.4772, 0.3151, 0.4801, 0.3058, 0.471, 0.2988, 0.4686, 0.3074, 0.491, 0.2598, 0.4901, 0.2717, 0.5, 0.2725, 0.5, 0.26, 0.4834, 0.2403, 0.4827, 0.2442, 0.4914, 0.2436, 0.4917, 0.2397, 0.4809, 0.2578, 0.4789, 0.2711, 0.4901, 0.2717, 0.491, 0.2598, 0.4726, 0.239, 0.4719, 0.2428, 0.4827, 0.2442, 0.4834, 0.2403, 0.4905, 0.3645, 0.4787, 0.3607, 0.4747, 0.3788, 0.489, 0.378, 0.4912, 0.3519, 0.4797, 0.3497, 0.4787, 0.3607, 0.4905, 0.3645, 0.4915, 0.3329, 0.4817, 0.3326, 0.4797, 0.3497, 0.4912, 0.3519, 0.493, 0.3214, 0.4848, 0.3192, 0.4817, 0.3326, 0.4915, 0.3329, 0.4934, 0.3074, 0.4867, 0.3065, 0.4848, 0.3192, 0.493, 0.3214, 0.4827, 0.2442, 0.4818, 0.2493, 0.4911, 0.2482, 0.4914, 0.2436, 0.4719, 0.2428, 0.4708, 0.2471, 0.4818, 0.2493, 0.4827, 0.2442, 0.4616, 0.238, 0.4594, 0.2426, 0.4708, 0.2471, 0.4719, 0.2428, 0.4503, 0.2326, 0.448, 0.2351, 0.4594, 0.2426, 0.4616, 0.238, 0.4463, 0.2257, 0.4433, 0.2262, 0.448, 0.2351, 0.4503, 0.2326, 0.4532, 0.2221, 0.4486, 0.221, 0.4433, 0.2262, 0.4463, 0.2257, 0.4645, 0.2211, 0.4611, 0.2184, 0.4486, 0.221, 0.4532, 0.2221, 0.4746, 0.22, 0.4741, 0.2166, 0.4611, 0.2184, 0.4645, 0.2211, 0.4889, 0.2193, 0.4884, 0.2159, 0.4741, 0.2166, 0.4746, 0.22, 0.4884, 0.2159, 0.4889, 0.2193, 0.5, 0.219, 0.5, 0.2154, 0.491, 0.2598, 0.4911, 0.2482, 0.4818, 0.2493, 0.4809, 0.2578, 0.4809, 0.2578, 0.4818, 0.2493, 0.4708, 0.2471, 0.4691, 0.2554, 0.4691, 0.2554, 0.4708, 0.2471, 0.4594, 0.2426, 0.4572, 0.2506, 0.4572, 0.2506, 0.4594, 0.2426, 0.448, 0.2351, 0.4421, 0.2416, 0.4421, 0.2416, 0.448, 0.2351, 0.4433, 0.2262, 0.4365, 0.2272, 0.4365, 0.2272, 0.4433, 0.2262, 0.4486, 0.221, 0.4392, 0.2146, 0.4392, 0.2146, 0.4486, 0.221, 0.4611, 0.2184, 0.4521, 0.2112, 0.4521, 0.2112, 0.4611, 0.2184, 0.4741, 0.2166, 0.4722, 0.2091, 0.4722, 0.2091, 0.4741, 0.2166, 0.4884, 0.2159, 0.4879, 0.2098, 0.4469, 0.2014, 0.4417, 0.1914, 0.4113, 0.1997, 0.4318, 0.2114, 0.4684, 0.1995, 0.4652, 0.1885, 0.4417, 0.1914, 0.4469, 0.2014, 0.4852, 0.1982, 0.484, 0.1871, 0.4652, 0.1885, 0.4684, 0.1995, 0.5, 0.1984, 0.5, 0.1873, 0.484, 0.1871, 0.4852, 0.1982, 0.3055, 0.4727, 0.2909, 0.4754, 0.3127, 0.5468, 0.345, 0.5314, 0.1833, 0.5852, 0.1191, 0.5351, 0.09988, 0.567, 0.1807, 0.6279, 0.5, 0.2794, 0.489, 0.2782, 0.494, 0.2941, 0.5, 0.2947, 0.4738, 0.1273, 0.4401, 0.1365, 0.4486, 0.1536, 0.4779, 0.152, 0.4779, 0.152, 0.5, 0.1511, 0.5, 0.1229, 0.4738, 0.1273, 0.4443, 0.285, 0.4579, 0.3153, 0.4563, 0.2955, 0.4715, 0.3292, 0.4606, 0.3203, 0.4564, 0.33, 0.4682, 0.3439, 0.4606, 0.3203, 0.4715, 0.3292, 0.4772, 0.3151, 0.4686, 0.3074, 0.4579, 0.3153, 0.4606, 0.3203, 0.4686, 0.3074, 0.4563, 0.2955, 0.4725, 0.09358, 0.4738, 0.1273, 0.5, 0.1229, 0.5, 0.09145, 0.4738, 0.1273, 0.4725, 0.09358, 0.4334, 0.1058, 0.4401, 0.1365, 0.4401, 0.1365, 0.4334, 0.1058, 0.3952, 0.1214, 0.4015, 0.1645, 0.4686, 0.05311, 0.5, 0.05516, 0.5, 0.00195, 0.4602, 0.00572, 0.4284, 0.06352, 0.4686, 0.05311, 0.4602, 0.00572, 0.4145, 0.01035, 0.3862, 0.07633, 0.4284, 0.06352, 0.4145, 0.01035, 0.3726, 0.01714, 0.3449, 0.09589, 0.3545, 0.1466, 0.3952, 0.1214, 0.3862, 0.07633, 0.3015, 0.1216, 0.3051, 0.1856, 0.3545, 0.1466, 0.3449, 0.09589, 0.3015, 0.1216, 0.2629, 0.1455, 0.2679, 0.2153, 0.3051, 0.1856, 0.2934, 0.03836, 0.2548, 0.0547, 0.2629, 0.1455, 0.3015, 0.1216, 0.3015, 0.1216, 0.3449, 0.09589, 0.3327, 0.0265, 0.2934, 0.03836, 0.3449, 0.09589, 0.3862, 0.07633, 0.3726, 0.01714, 0.3327, 0.0265, 0.3862, 0.07633, 0.3952, 0.1214, 0.4334, 0.1058, 0.4284, 0.06352, 0.4015, 0.1645, 0.3952, 0.1214, 0.3545, 0.1466, 0.3556, 0.1916, 0.3556, 0.1916, 0.3545, 0.1466, 0.3051, 0.1856, 0.3216, 0.2286, 0.3051, 0.1856, 0.2679, 0.2153, 0.2751, 0.2736, 0.3216, 0.2286, 0.4284, 0.06352, 0.4334, 0.1058, 0.4725, 0.09358, 0.4686, 0.05311, 0.4686, 0.05311, 0.4725, 0.09358, 0.5, 0.09145, 0.5, 0.05516, 0.4513, 0.2667, 0.464, 0.2834, 0.4658, 0.2702, 0.4751, 0.2792, 0.4789, 0.2711, 0.4658, 0.2702, 0.464, 0.2834, 0.489, 0.2782, 0.4901, 0.2717, 0.4789, 0.2711, 0.4751, 0.2792, 0.5, 0.2794, 0.5, 0.2725, 0.4901, 0.2717, 0.489, 0.2782, 0.4732, 0.2959, 0.471, 0.2889, 0.464, 0.2834, 0.471, 0.2988, 0.489, 0.2942, 0.494, 0.2941, 0.489, 0.2782, 0.4837, 0.2838, 0.489, 0.2782, 0.4751, 0.2792, 0.4759, 0.2841, 0.4837, 0.2838, 0.489, 0.2942, 0.4888, 0.2986, 0.4934, 0.3074, 0.494, 0.2941, 0.3176, 0.3977, 0.2845, 0.4361, 0.3055, 0.4727, 0.342, 0.4534, 0.2909, 0.4754, 0.3055, 0.4727, 0.2845, 0.4361, 0.1857, 0.5314, 0.1387, 0.4929, 0.1191, 0.5351, 0.1833, 0.5852, 0.18, 0.4708, 0.1537, 0.455, 0.1387, 0.4929, 0.1857, 0.5314, 0.18, 0.4708, 0.2407, 0.4815, 0.236, 0.4419, 0.173, 0.4173, 0.18, 0.4708, 0.1857, 0.5314, 0.255, 0.5542, 0.2407, 0.4815, 0.255, 0.5542, 0.2648, 0.6086, 0.3389, 0.6015, 0.3127, 0.5468, 0.2648, 0.6086, 0.2747, 0.6541, 0.3664, 0.6416, 0.3389, 0.6015, 0.3664, 0.6416, 0.2747, 0.6541, 0.2765, 0.6907, 0.3897, 0.6793, 0.255, 0.5542, 0.1857, 0.5314, 0.1833, 0.5852, 0.2648, 0.6086, 0.1833, 0.5852, 0.1807, 0.6279, 0.2747, 0.6541, 0.2648, 0.6086, 0.168, 0.6608, 0.2765, 0.6907, 0.2747, 0.6541, 0.1807, 0.6279, 0.4801, 0.3058, 0.4867, 0.3065, 0.4857, 0.3013, 0.4809, 0.3014, 0.4867, 0.3065, 0.4934, 0.3074, 0.4888, 0.2986, 0.4857, 0.3013, 0.471, 0.2988, 0.4801, 0.3058, 0.4809, 0.3014, 0.4732, 0.2959, 0.4751, 0.2792, 0.464, 0.2834, 0.471, 0.2889, 0.4759, 0.2841, 0.464, 0.2834, 0.4563, 0.2955, 0.4686, 0.3074, 0.471, 0.2988, 0.1343, 0.4158, 0.1537, 0.455, 0.18, 0.4708, 0.173, 0.4173, 0.2845, 0.4361, 0.2759, 0.4091, 0.2312, 0.4119, 0.236, 0.4419, 0.2845, 0.4361, 0.236, 0.4419, 0.2407, 0.4815, 0.2909, 0.4754, 0.2751, 0.2736, 0.287, 0.3231, 0.3203, 0.3395, 0.3292, 0.2988, 0.3292, 0.2988, 0.3203, 0.3395, 0.3523, 0.3526, 0.3565, 0.3227, 0.3565, 0.3227, 0.3523, 0.3526, 0.3828, 0.3631, 0.3842, 0.3456, 0.3842, 0.3456, 0.3828, 0.3631, 0.4, 0.3683, 0.4001, 0.3586, 0.4001, 0.3586, 0.4, 0.3683, 0.41, 0.3726, 0.4105, 0.3677, 0.4105, 0.3677, 0.41, 0.3726, 0.4162, 0.3741, 0.4169, 0.3715, 0.4169, 0.3715, 0.4162, 0.3741, 0.4205, 0.3746, 0.4216, 0.3732, 0.3127, 0.5468, 0.2909, 0.4754, 0.2407, 0.4815, 0.255, 0.5542, 0.3176, 0.3977, 0.2896, 0.3811, 0.2759, 0.4091, 0.2845, 0.4361, 0.2896, 0.3811, 0.3176, 0.3977, 0.3203, 0.3395, 0.287, 0.3231, 0.2374, 0.2902, 0.2191, 0.336, 0.2257, 0.3353, 0.2454, 0.2933, 0.2277, 0.2841, 0.2069, 0.3337, 0.2191, 0.336, 0.2374, 0.2902, 0.2063, 0.3863, 0.1961, 0.3348, 0.1606, 0.3431, 0.173, 0.4173, 0.2099, 0.2832, 0.1961, 0.3348, 0.2069, 0.3337, 0.2277, 0.2841, 0.2312, 0.4119, 0.2759, 0.4091, 0.2702, 0.4046, 0.2412, 0.404, 0.2805, 0.3753, 0.2702, 0.4046, 0.2759, 0.4091, 0.2896, 0.3811, 0.2805, 0.3753, 0.2665, 0.399, 0.2702, 0.4046, 0.2419, 0.397, 0.2412, 0.404, 0.2702, 0.4046, 0.2665, 0.399, 0.287, 0.3231, 0.2716, 0.3196, 0.2805, 0.3753, 0.2896, 0.3811, 0.2696, 0.2853, 0.2575, 0.2844, 0.2716, 0.3196, 0.287, 0.3231, 0.2454, 0.2933, 0.2513, 0.32, 0.2716, 0.3196, 0.2575, 0.2844, 0.2419, 0.3589, 0.2389, 0.3385, 0.2257, 0.3353, 0.223, 0.3717, 0.2716, 0.3196, 0.2513, 0.32, 0.2564, 0.325, 0.2669, 0.3254, 0.2716, 0.3196, 0.2669, 0.3254, 0.2775, 0.3749, 0.2805, 0.3753, 0.2497, 0.3513, 0.251, 0.3422, 0.2389, 0.3385, 0.2419, 0.3589, 0.2063, 0.3863, 0.173, 0.4173, 0.236, 0.4419, 0.2312, 0.4119, 0.2312, 0.4119, 0.2412, 0.404, 0.2134, 0.3811, 0.2063, 0.3863, 0.2419, 0.397, 0.2188, 0.3747, 0.2134, 0.3811, 0.2412, 0.404, 0.223, 0.3717, 0.2418, 0.3923, 0.2623, 0.3718, 0.2419, 0.3589, 0.223, 0.3717, 0.2188, 0.3747, 0.2419, 0.397, 0.2418, 0.3923, 0.2665, 0.399, 0.2657, 0.3971, 0.2418, 0.3923, 0.2419, 0.397, 0.2497, 0.3513, 0.2419, 0.3589, 0.2623, 0.3718, 0.2652, 0.3661, 0.2805, 0.3753, 0.2775, 0.3749, 0.2657, 0.3971, 0.2665, 0.399, 0.2652, 0.3661, 0.2652, 0.351, 0.251, 0.3422, 0.2497, 0.3513, 0.2652, 0.351, 0.2652, 0.3661, 0.2775, 0.3749, 0.2684, 0.3543, 0.2775, 0.3749, 0.2623, 0.3718, 0.2418, 0.3923, 0.2657, 0.3971, 0.223, 0.3717, 0.2257, 0.3353, 0.2191, 0.336, 0.2188, 0.3747, 0.2188, 0.3747, 0.2191, 0.336, 0.2069, 0.3337, 0.2134, 0.3811, 0.2751, 0.2736, 0.2696, 0.2853, 0.287, 0.3231, 0.2575, 0.2844, 0.2696, 0.2853, 0.2751, 0.2736, 0.2535, 0.2766, 0.2535, 0.2766, 0.2374, 0.2902, 0.2454, 0.2933, 0.2575, 0.2844, 0.2134, 0.3811, 0.2069, 0.3337, 0.1961, 0.3348, 0.2063, 0.3863, 0.2652, 0.3661, 0.2623, 0.3718, 0.2775, 0.3749, 0.2564, 0.325, 0.251, 0.3422, 0.2652, 0.351, 0.2513, 0.32, 0.2389, 0.3385, 0.251, 0.3422, 0.2564, 0.325, 0.2454, 0.2933, 0.2257, 0.3353, 0.2389, 0.3385, 0.2513, 0.32, 0.2652, 0.351, 0.2684, 0.3543, 0.2669, 0.3254, 0.2564, 0.325, 0.2684, 0.3543, 0.2775, 0.3749, 0.2669, 0.3254, 0.1624, 0.2857, 0.1606, 0.3431, 0.1961, 0.3348, 0.2099, 0.2832, 0.09078, 0.3781, 0.1086, 0.4282, 0.1343, 0.4158, 0.1162, 0.3563, 0.0615, 0.414, 0.0745, 0.455, 0.1086, 0.4282, 0.09078, 0.3781, 0.03541, 0.4111, 0.04612, 0.4747, 0.0745, 0.455, 0.0615, 0.414, 0.1624, 0.2857, 0.1121, 0.3017, 0.1162, 0.3563, 0.1606, 0.3431, 0.06292, 0.3141, 0.09078, 0.3781, 0.1162, 0.3563, 0.1121, 0.3017, 0.06292, 0.3141, 0.03541, 0.4111, 0.0615, 0.414, 0.09078, 0.3781, 0.1624, 0.2857, 0.1653, 0.239, 0.1138, 0.2301, 0.1121, 0.3017, 0.00195, 0.4094, 0.01723, 0.4882, 0.04612, 0.4747, 0.03541, 0.4111, 0.2503, 0.2703, 0.2277, 0.2841, 0.2374, 0.2902, 0.2535, 0.2766, 0.2503, 0.2703, 0.2535, 0.2766, 0.2751, 0.2736, 0.06292, 0.3141, 0.1121, 0.3017, 0.1138, 0.2301, 0.0662, 0.2304, 0.2277, 0.2841, 0.2503, 0.2703, 0.2278, 0.2362, 0.2099, 0.2832, 0.2503, 0.2703, 0.2751, 0.2736, 0.2679, 0.2153, 0.2278, 0.2362, 0.2278, 0.2362, 0.2679, 0.2153, 0.2629, 0.1455, 0.2176, 0.1622, 0.2176, 0.1622, 0.2629, 0.1455, 0.2548, 0.0547, 0.2079, 0.07673, 0.00195, 0.4094, 0.03541, 0.4111, 0.06292, 0.3141, 0.01173, 0.3116, 0.1537, 0.455, 0.1343, 0.4158, 0.1086, 0.4282, 0.1387, 0.4929, 0.2278, 0.2362, 0.1653, 0.239, 0.1624, 0.2857, 0.2099, 0.2832, 0.01723, 0.4882, 0.07741, 0.5929, 0.09988, 0.567, 0.04612, 0.4747, 0.1191, 0.5351, 0.0745, 0.455, 0.04612, 0.4747, 0.09988, 0.567, 0.1387, 0.4929, 0.1086, 0.4282, 0.0745, 0.455, 0.1191, 0.5351, 0.1162, 0.3563, 0.1343, 0.4158, 0.173, 0.4173, 0.1606, 0.3431, 0.1653, 0.239, 0.2278, 0.2362, 0.2176, 0.1622, 0.1624, 0.1794, 0.2176, 0.1622, 0.2079, 0.07673, 0.1605, 0.09797, 0.1624, 0.1794, 0.1138, 0.2301, 0.1653, 0.239, 0.1624, 0.1794, 0.1196, 0.1774, 0.1138, 0.2301, 0.1196, 0.1774, 0.07499, 0.177, 0.0662, 0.2304, 0.03135, 0.2251, 0.0662, 0.2304, 0.07499, 0.177, 0.03725, 0.1769, 0.1605, 0.09797, 0.1212, 0.1112, 0.1196, 0.1774, 0.1624, 0.1794, 0.1212, 0.1112, 0.07375, 0.1214, 0.07499, 0.177, 0.1196, 0.1774, 0.03725, 0.1769, 0.07499, 0.177, 0.07375, 0.1214, 0.03454, 0.126, 0.4917, 0.2397, 0.4929, 0.2359, 0.4834, 0.235, 0.4834, 0.2403, 0.4726, 0.239, 0.4834, 0.2403, 0.4834, 0.235, 0.473, 0.2324, 0.4645, 0.2314, 0.4625, 0.2353, 0.4726, 0.239, 0.473, 0.2324, 0.4531, 0.2291, 0.4625, 0.2353, 0.4645, 0.2314, 0.4584, 0.2299, 0.4545, 0.2271, 0.4484, 0.2261, 0.4531, 0.2291, 0.4584, 0.2299, 0.4589, 0.223, 0.4484, 0.2261, 0.4545, 0.2271, 0.4606, 0.2249, 0.4845, 0.2966, 0.4832, 0.2978, 0.4857, 0.3013, 0.4888, 0.2986, 0.481, 0.2989, 0.4809, 0.3014, 0.4857, 0.3013, 0.4832, 0.2978, 0.481, 0.2989, 0.4752, 0.295, 0.4732, 0.2959, 0.4809, 0.3014, 0.4732, 0.2959, 0.4752, 0.295, 0.476, 0.2921, 0.471, 0.2889, 0.471, 0.2889, 0.476, 0.2921, 0.4789, 0.2895, 0.4759, 0.2841, 0.4759, 0.2841, 0.4789, 0.2895, 0.4807, 0.2875, 0.4837, 0.2838, 0.4845, 0.2966, 0.4888, 0.2986, 0.489, 0.2942, 0.4845, 0.2934, 0.4837, 0.2838, 0.4807, 0.2875, 0.4845, 0.2934, 0.489, 0.2942, 0.4254, 0.3709, 0.4267, 0.3741, 0.4313, 0.3712, 0.4299, 0.3685, 0.4313, 0.3712, 0.4351, 0.3705, 0.4348, 0.3674, 0.4299, 0.3685, 0.4351, 0.3705, 0.438, 0.3702, 0.44, 0.3679, 0.4348, 0.3674, 0.438, 0.3702, 0.4418, 0.3739, 0.4451, 0.372, 0.44, 0.3679, 0.4481, 0.3771, 0.4451, 0.372, 0.4418, 0.3739, 0.4428, 0.3773, 0.4481, 0.3771, 0.4428, 0.3773, 0.4445, 0.3799, 0.4471, 0.3798, 0.4457, 0.382, 0.4471, 0.3798, 0.4445, 0.3799, 0.4431, 0.3812, 0.4431, 0.3812, 0.4418, 0.3826, 0.445, 0.3844, 0.4457, 0.382, 0.4433, 0.3878, 0.445, 0.3844, 0.4418, 0.3826, 0.4404, 0.3834, 0.4433, 0.3878, 0.4404, 0.3834, 0.4381, 0.3838, 0.4372, 0.3874, 0.4372, 0.3874, 0.4381, 0.3838, 0.4298, 0.3812, 0.4283, 0.385, 0.4298, 0.3812, 0.4234, 0.3774, 0.4209, 0.3792, 0.4283, 0.385, 0.4209, 0.3792, 0.4234, 0.3774, 0.4223, 0.3769, 0.4192, 0.3773, 0.4224, 0.3757, 0.4205, 0.3746, 0.4192, 0.3773, 0.4223, 0.3769, 0.4238, 0.3747, 0.4216, 0.3732, 0.4205, 0.3746, 0.4224, 0.3757, 0.4216, 0.3732, 0.4238, 0.3747, 0.4267, 0.3741, 0.4254, 0.3709, 0.4692, 0.2225, 0.4706, 0.2237, 0.4796, 0.2234, 0.4795, 0.2225, 0.4795, 0.2225, 0.4796, 0.2234, 0.4906, 0.2235, 0.4905, 0.2222, 0.5, 0.2236, 0.5, 0.2221, 0.4905, 0.2222, 0.4906, 0.2235, 0.4706, 0.2237, 0.4692, 0.2225, 0.4589, 0.223, 0.4606, 0.2249, 0.4885, 0.4052, 0.4847, 0.419, 0.5, 0.4208, 0.5, 0.4067, 0.5, 0.3789, 0.489, 0.378, 0.4881, 0.3927, 0.5, 0.3944, 0.5, 0.2947, 0.494, 0.2941, 0.4934, 0.3074, 0.5, 0.3072, 0.493, 0.3214, 0.4915, 0.3329, 0.5, 0.3335, 0.5, 0.3214, 0.4917, 0.2397, 0.4914, 0.2436, 0.5, 0.2423, 0.5, 0.2387, 0.4914, 0.2436, 0.4911, 0.2482, 0.5, 0.2469, 0.5, 0.2423, 0.5, 0.2092, 0.4879, 0.2098, 0.4884, 0.2159, 0.5, 0.2154, 0.1807, 0.6279, 0.09988, 0.567, 0.07741, 0.5929, 0.168, 0.6608, 0.4929, 0.2359, 0.4917, 0.2397, 0.5, 0.2387, 0.5001, 0.2359, 0.06292, 0.3141, 0.0662, 0.2304, 0.03135, 0.2251, 0.01173, 0.3116, 0.572, 0.3853, 0.5631, 0.3877, 0.5624, 0.3928, 0.5739, 0.3889, 0.5493, 0.3677, 0.5462, 0.3765, 0.5499, 0.377, 0.5519, 0.3707, 0.5549, 0.3615, 0.5493, 0.3677, 0.5519, 0.3707, 0.5577, 0.3655, 0.5361, 0.3578, 0.544, 0.3616, 0.5499, 0.348, 0.5458, 0.3396, 0.566, 0.3555, 0.5549, 0.3615, 0.5577, 0.3655, 0.5657, 0.3641, 0.5458, 0.3396, 0.5499, 0.348, 0.5659, 0.3318, 0.5656, 0.3208, 0.5656, 0.3208, 0.5659, 0.3318, 0.5889, 0.3289, 0.596, 0.3106, 0.5897, 0.368, 0.5854, 0.361, 0.5797, 0.3679, 0.5833, 0.3718, 0.5462, 0.3765, 0.545, 0.3815, 0.5498, 0.3809, 0.5499, 0.377, 0.5381, 0.3765, 0.5253, 0.379, 0.5235, 0.3882, 0.5357, 0.3838, 0.5708, 0.2617, 0.5558, 0.2852, 0.5615, 0.3067, 0.5804, 0.2825, 0.5253, 0.379, 0.511, 0.3781, 0.5119, 0.3928, 0.5235, 0.3882, 0.5589, 0.4235, 0.5386, 0.4154, 0.5268, 0.4398, 0.5592, 0.4487, 0.5615, 0.41, 0.5454, 0.4048, 0.5386, 0.4154, 0.5589, 0.4235, 0.5512, 0.396, 0.562, 0.3999, 0.5624, 0.3928, 0.5548, 0.3911, 0.585, 0.4234, 0.5589, 0.4235, 0.5592, 0.4487, 0.596, 0.4494, 0.5812, 0.4076, 0.5615, 0.41, 0.5589, 0.4235, 0.585, 0.4234, 0.6437, 0.3828, 0.6157, 0.3794, 0.61, 0.4023, 0.6311, 0.4274, 0.6157, 0.3794, 0.6003, 0.3771, 0.5949, 0.3934, 0.61, 0.4023, 0.5775, 0.3959, 0.5868, 0.3858, 0.5817, 0.3823, 0.5739, 0.3889, 0.6157, 0.3794, 0.6437, 0.3828, 0.6478, 0.3528, 0.6173, 0.3634, 0.6003, 0.3771, 0.6157, 0.3794, 0.6173, 0.3634, 0.6002, 0.3685, 0.5842, 0.3773, 0.5907, 0.377, 0.5902, 0.3729, 0.584, 0.3745, 0.5889, 0.3289, 0.5659, 0.3318, 0.566, 0.3555, 0.5784, 0.3553, 0.5854, 0.236, 0.5708, 0.2617, 0.5804, 0.2825, 0.6001, 0.25, 0.5656, 0.3208, 0.596, 0.3106, 0.5804, 0.2825, 0.5615, 0.3067, 0.5458, 0.3396, 0.5656, 0.3208, 0.5615, 0.3067, 0.5437, 0.3302, 0.5361, 0.3578, 0.5458, 0.3396, 0.5437, 0.3302, 0.5319, 0.344, 0.5253, 0.379, 0.5381, 0.3765, 0.544, 0.3616, 0.5361, 0.3578, 0.5154, 0.419, 0.5, 0.4208, 0.5, 0.4424, 0.5268, 0.4398, 0.529, 0.4922, 0.5268, 0.4398, 0.5, 0.4424, 0.5, 0.4931, 0.564, 0.4882, 0.5592, 0.4487, 0.5268, 0.4398, 0.529, 0.4922, 0.596, 0.4494, 0.5592, 0.4487, 0.564, 0.4882, 0.604, 0.4723, 0.6825, 0.3978, 0.6437, 0.3828, 0.6311, 0.4274, 0.658, 0.4535, 0.5868, 0.3858, 0.5907, 0.377, 0.5842, 0.3773, 0.5817, 0.3823, 0.5812, 0.4076, 0.585, 0.4234, 0.61, 0.4023, 0.5949, 0.3934, 0.585, 0.4234, 0.596, 0.4494, 0.6311, 0.4274, 0.61, 0.4023, 0.6242, 0.5009, 0.658, 0.4535, 0.6311, 0.4274, 0.604, 0.4723, 0.5784, 0.3553, 0.566, 0.3555, 0.5657, 0.3641, 0.5733, 0.3653, 0.5659, 0.3318, 0.5499, 0.348, 0.5549, 0.3615, 0.566, 0.3555, 0.5499, 0.348, 0.544, 0.3616, 0.5493, 0.3677, 0.5549, 0.3615, 0.544, 0.3616, 0.5381, 0.3765, 0.5462, 0.3765, 0.5493, 0.3677, 0.5462, 0.3765, 0.5381, 0.3765, 0.5357, 0.3838, 0.545, 0.3815, 0.5454, 0.4048, 0.5615, 0.41, 0.562, 0.3999, 0.5512, 0.396, 0.5615, 0.41, 0.5812, 0.4076, 0.5775, 0.3959, 0.562, 0.3999, 0.5812, 0.4076, 0.5949, 0.3934, 0.5868, 0.3858, 0.5775, 0.3959, 0.5949, 0.3934, 0.6003, 0.3771, 0.5907, 0.377, 0.5868, 0.3858, 0.5907, 0.377, 0.6003, 0.3771, 0.6002, 0.3685, 0.5902, 0.3729, 0.5889, 0.3289, 0.5784, 0.3553, 0.5854, 0.361, 0.5968, 0.3438, 0.5897, 0.368, 0.6001, 0.3588, 0.5968, 0.3438, 0.5854, 0.361, 0.5854, 0.361, 0.5784, 0.3553, 0.5733, 0.3653, 0.5797, 0.3679, 0.5889, 0.3289, 0.5968, 0.3438, 0.6109, 0.3267, 0.596, 0.3106, 0.5968, 0.3438, 0.6001, 0.3588, 0.6159, 0.3458, 0.6109, 0.3267, 0.5, 0.3663, 0.5, 0.3789, 0.511, 0.3781, 0.5095, 0.3645, 0.5268, 0.4398, 0.5386, 0.4154, 0.5299, 0.4058, 0.5154, 0.419, 0.5115, 0.4053, 0.5119, 0.3928, 0.5, 0.3944, 0.5, 0.4067, 0.535, 0.3916, 0.5264, 0.3983, 0.5299, 0.4058, 0.5376, 0.3974, 0.5447, 0.3863, 0.535, 0.3916, 0.5376, 0.3974, 0.5462, 0.3907, 0.5447, 0.3863, 0.5462, 0.3907, 0.551, 0.3871, 0.5493, 0.3837, 0.596, 0.3106, 0.6163, 0.2701, 0.6001, 0.25, 0.5804, 0.2825, 0.5558, 0.2852, 0.5421, 0.3155, 0.5437, 0.3302, 0.5615, 0.3067, 0.5395, 0.3204, 0.5437, 0.3302, 0.5421, 0.3155, 0.5264, 0.3983, 0.5115, 0.4053, 0.5154, 0.419, 0.5299, 0.4058, 0.5386, 0.4154, 0.5454, 0.4048, 0.5376, 0.3974, 0.5299, 0.4058, 0.5454, 0.4048, 0.5512, 0.396, 0.5462, 0.3907, 0.5376, 0.3974, 0.5462, 0.3907, 0.5512, 0.396, 0.5548, 0.3911, 0.551, 0.3871, 0.5115, 0.4053, 0.5264, 0.3983, 0.5235, 0.3882, 0.5119, 0.3928, 0.5264, 0.3983, 0.535, 0.3916, 0.5357, 0.3838, 0.5235, 0.3882, 0.535, 0.3916, 0.5447, 0.3863, 0.545, 0.3815, 0.5357, 0.3838, 0.545, 0.3815, 0.5447, 0.3863, 0.5493, 0.3837, 0.5498, 0.3809, 0.6437, 0.3828, 0.6825, 0.3978, 0.6797, 0.3396, 0.6478, 0.3528, 0.5764, 0.5362, 0.564, 0.4882, 0.529, 0.4922, 0.5376, 0.5488, 0.604, 0.4723, 0.564, 0.4882, 0.5764, 0.5362, 0.6242, 0.5009, 0.5986, 0.1645, 0.5599, 0.1365, 0.5514, 0.1536, 0.5776, 0.1731, 0.5888, 0.1998, 0.5776, 0.1731, 0.5658, 0.1832, 0.5376, 0.5488, 0.5, 0.5532, 0.5, 0.629, 0.5573, 0.6072, 0.5213, 0.3608, 0.5253, 0.379, 0.5361, 0.3578, 0.5361, 0.3578, 0.5319, 0.344, 0.5203, 0.3498, 0.5213, 0.3608, 0.5095, 0.3645, 0.5088, 0.352, 0.5, 0.3527, 0.5, 0.3663, 0.5319, 0.344, 0.5285, 0.3293, 0.5183, 0.3327, 0.5203, 0.3498, 0.5088, 0.352, 0.5085, 0.3329, 0.5, 0.3335, 0.5, 0.3527, 0.562, 0.3999, 0.5775, 0.3959, 0.5739, 0.3889, 0.5624, 0.3928, 0.5631, 0.3877, 0.557, 0.3881, 0.5548, 0.3911, 0.5624, 0.3928, 0.557, 0.3881, 0.5552, 0.3847, 0.551, 0.3871, 0.5548, 0.3911, 0.5552, 0.3847, 0.5545, 0.3825, 0.5493, 0.3837, 0.551, 0.3871, 0.5545, 0.3825, 0.5531, 0.3804, 0.5498, 0.3809, 0.5493, 0.3837, 0.5531, 0.3804, 0.552, 0.3776, 0.5499, 0.377, 0.5498, 0.3809, 0.552, 0.3776, 0.5549, 0.3724, 0.5519, 0.3707, 0.5499, 0.377, 0.5549, 0.3724, 0.5601, 0.3684, 0.5577, 0.3655, 0.5519, 0.3707, 0.5601, 0.3684, 0.5653, 0.368, 0.5657, 0.3641, 0.5577, 0.3655, 0.5653, 0.368, 0.5703, 0.369, 0.5733, 0.3653, 0.5657, 0.3641, 0.5703, 0.369, 0.5749, 0.3713, 0.5797, 0.3679, 0.5733, 0.3653, 0.5749, 0.3713, 0.5786, 0.3736, 0.5833, 0.3718, 0.5797, 0.3679, 0.581, 0.3776, 0.5842, 0.3773, 0.584, 0.3745, 0.5798, 0.375, 0.581, 0.3776, 0.5787, 0.3804, 0.5817, 0.3823, 0.5842, 0.3773, 0.5787, 0.3804, 0.572, 0.3853, 0.5739, 0.3889, 0.5817, 0.3823, 0.5095, 0.2222, 0.5111, 0.2193, 0.5, 0.219, 0.5, 0.2221, 0.5189, 0.1709, 0.5, 0.1711, 0.5, 0.1873, 0.516, 0.1871, 0.5, 0.1711, 0.5189, 0.1709, 0.5221, 0.1519, 0.5, 0.1511, 0.5095, 0.2222, 0.5205, 0.2225, 0.5254, 0.22, 0.5111, 0.2193, 0.5189, 0.1709, 0.5419, 0.1749, 0.5514, 0.1536, 0.5221, 0.1519, 0.5419, 0.1749, 0.5189, 0.1709, 0.516, 0.1871, 0.5348, 0.1885, 0.5469, 0.2299, 0.5375, 0.2358, 0.5385, 0.2385, 0.5497, 0.233, 0.5488, 0.2669, 0.5361, 0.2836, 0.5437, 0.2957, 0.5558, 0.2852, 0.5375, 0.2358, 0.5275, 0.2393, 0.5282, 0.2432, 0.5385, 0.2385, 0.5558, 0.2852, 0.5708, 0.2617, 0.5628, 0.2487, 0.5488, 0.2669, 0.6341, 0.2932, 0.6163, 0.2701, 0.596, 0.3106, 0.6109, 0.3267, 0.6436, 0.3229, 0.6341, 0.2932, 0.6109, 0.3267, 0.6159, 0.3458, 0.5515, 0.2263, 0.5469, 0.2299, 0.5497, 0.233, 0.5537, 0.2259, 0.5854, 0.236, 0.5701, 0.2293, 0.5628, 0.2487, 0.5708, 0.2617, 0.5854, 0.236, 0.5888, 0.1998, 0.5682, 0.2115, 0.5701, 0.2293, 0.5411, 0.2232, 0.5515, 0.2263, 0.5537, 0.2259, 0.5468, 0.2222, 0.531, 0.2557, 0.5191, 0.258, 0.5212, 0.2713, 0.5343, 0.2704, 0.5308, 0.2226, 0.5411, 0.2232, 0.5468, 0.2222, 0.5355, 0.2211, 0.5584, 0.1914, 0.5888, 0.1998, 0.5658, 0.1832, 0.5205, 0.2225, 0.5308, 0.2226, 0.5355, 0.2211, 0.5254, 0.22, 0.5658, 0.1832, 0.5419, 0.1749, 0.5348, 0.1885, 0.5584, 0.1914, 0.5658, 0.1832, 0.5776, 0.1731, 0.5514, 0.1536, 0.5419, 0.1749, 0.6001, 0.25, 0.6106, 0.2116, 0.5888, 0.1998, 0.5854, 0.236, 0.6163, 0.2701, 0.6328, 0.2325, 0.6106, 0.2116, 0.6001, 0.25, 0.6328, 0.2325, 0.6163, 0.2701, 0.6341, 0.2932, 0.6566, 0.2633, 0.6341, 0.2932, 0.6436, 0.3229, 0.6709, 0.2989, 0.6566, 0.2633, 0.6106, 0.2116, 0.5986, 0.1645, 0.5776, 0.1731, 0.5888, 0.1998, 0.6445, 0.1916, 0.5986, 0.1645, 0.6106, 0.2116, 0.6328, 0.2325, 0.6566, 0.2633, 0.6784, 0.2287, 0.6445, 0.1916, 0.6328, 0.2325, 0.6566, 0.2633, 0.6709, 0.2989, 0.725, 0.2737, 0.6784, 0.2287, 0.6311, 0.4274, 0.596, 0.4494, 0.604, 0.4723, 0.5, 0.5532, 0.5376, 0.5488, 0.529, 0.4922, 0.5, 0.4931, 0.5764, 0.5362, 0.5376, 0.5488, 0.5573, 0.6072, 0.6056, 0.5775, 0.658, 0.4535, 0.6242, 0.5009, 0.655, 0.5315, 0.6945, 0.4728, 0.6242, 0.5009, 0.5764, 0.5362, 0.6056, 0.5775, 0.655, 0.5315, 0.5573, 0.6072, 0.5, 0.629, 0.6103, 0.6793, 0.6335, 0.6416, 0.6335, 0.6416, 0.6611, 0.6015, 0.6056, 0.5775, 0.5573, 0.6072, 0.6611, 0.6015, 0.6873, 0.5469, 0.655, 0.5315, 0.6056, 0.5775, 0.5429, 0.2509, 0.531, 0.2557, 0.5343, 0.2704, 0.5488, 0.2669, 0.5089, 0.2484, 0.5, 0.2469, 0.5, 0.26, 0.509, 0.2599, 0.5488, 0.2669, 0.5628, 0.2487, 0.5579, 0.2417, 0.5429, 0.2509, 0.5628, 0.2487, 0.5701, 0.2293, 0.5635, 0.2273, 0.5579, 0.2417, 0.5701, 0.2293, 0.5682, 0.2115, 0.5609, 0.2147, 0.5635, 0.2273, 0.5682, 0.2115, 0.5531, 0.2014, 0.548, 0.2112, 0.5609, 0.2147, 0.5531, 0.2014, 0.5317, 0.1995, 0.5278, 0.2091, 0.548, 0.2112, 0.5317, 0.1995, 0.5148, 0.1982, 0.5121, 0.2098, 0.5278, 0.2091, 0.5148, 0.1982, 0.5, 0.1984, 0.5, 0.2092, 0.5121, 0.2098, 0.5285, 0.3293, 0.5228, 0.3152, 0.5152, 0.3192, 0.5183, 0.3327, 0.5066, 0.3074, 0.5, 0.3072, 0.5, 0.3214, 0.507, 0.3214, 0.5228, 0.3152, 0.5199, 0.3058, 0.5133, 0.3065, 0.5152, 0.3192, 0.5228, 0.3152, 0.5314, 0.3075, 0.529, 0.2989, 0.5199, 0.3058, 0.509, 0.2599, 0.5, 0.26, 0.5, 0.2725, 0.5099, 0.2718, 0.5167, 0.2405, 0.5083, 0.2398, 0.5086, 0.2438, 0.5174, 0.2445, 0.5191, 0.258, 0.509, 0.2599, 0.5099, 0.2718, 0.5212, 0.2713, 0.5275, 0.2393, 0.5167, 0.2405, 0.5174, 0.2445, 0.5282, 0.2432, 0.5095, 0.3645, 0.511, 0.3781, 0.5253, 0.379, 0.5213, 0.3608, 0.5088, 0.352, 0.5095, 0.3645, 0.5213, 0.3608, 0.5203, 0.3498, 0.5085, 0.3329, 0.5088, 0.352, 0.5203, 0.3498, 0.5183, 0.3327, 0.507, 0.3214, 0.5085, 0.3329, 0.5183, 0.3327, 0.5152, 0.3192, 0.5066, 0.3074, 0.507, 0.3214, 0.5152, 0.3192, 0.5133, 0.3065, 0.5174, 0.2445, 0.5086, 0.2438, 0.5089, 0.2484, 0.5182, 0.2496, 0.5282, 0.2432, 0.5174, 0.2445, 0.5182, 0.2496, 0.5293, 0.2475, 0.5385, 0.2385, 0.5282, 0.2432, 0.5293, 0.2475, 0.5407, 0.243, 0.5497, 0.233, 0.5385, 0.2385, 0.5407, 0.243, 0.552, 0.2353, 0.5537, 0.2259, 0.5497, 0.233, 0.552, 0.2353, 0.5567, 0.2263, 0.5468, 0.2222, 0.5537, 0.2259, 0.5567, 0.2263, 0.5514, 0.2211, 0.5355, 0.2211, 0.5468, 0.2222, 0.5514, 0.2211, 0.5389, 0.2184, 0.5254, 0.22, 0.5355, 0.2211, 0.5389, 0.2184, 0.5259, 0.2166, 0.5111, 0.2193, 0.5254, 0.22, 0.5259, 0.2166, 0.5116, 0.2159, 0.5116, 0.2159, 0.5, 0.2154, 0.5, 0.219, 0.5111, 0.2193, 0.509, 0.2599, 0.5191, 0.258, 0.5182, 0.2496, 0.5089, 0.2484, 0.5191, 0.258, 0.531, 0.2557, 0.5293, 0.2475, 0.5182, 0.2496, 0.531, 0.2557, 0.5429, 0.2509, 0.5407, 0.243, 0.5293, 0.2475, 0.5429, 0.2509, 0.5579, 0.2417, 0.552, 0.2353, 0.5407, 0.243, 0.5579, 0.2417, 0.5635, 0.2273, 0.5567, 0.2263, 0.552, 0.2353, 0.5635, 0.2273, 0.5609, 0.2147, 0.5514, 0.2211, 0.5567, 0.2263, 0.5609, 0.2147, 0.548, 0.2112, 0.5389, 0.2184, 0.5514, 0.2211, 0.548, 0.2112, 0.5278, 0.2091, 0.5259, 0.2166, 0.5389, 0.2184, 0.5278, 0.2091, 0.5121, 0.2098, 0.5116, 0.2159, 0.5259, 0.2166, 0.5531, 0.2014, 0.5682, 0.2115, 0.5888, 0.1998, 0.5584, 0.1914, 0.5317, 0.1995, 0.5531, 0.2014, 0.5584, 0.1914, 0.5348, 0.1885, 0.5148, 0.1982, 0.5317, 0.1995, 0.5348, 0.1885, 0.516, 0.1871, 0.5, 0.1984, 0.5148, 0.1982, 0.516, 0.1871, 0.5, 0.1873, 0.6945, 0.4728, 0.655, 0.5315, 0.6873, 0.5469, 0.7091, 0.4755, 0.8166, 0.5853, 0.8192, 0.628, 0.9001, 0.5671, 0.8809, 0.5351, 0.5, 0.2794, 0.5, 0.2947, 0.506, 0.2942, 0.511, 0.2783, 0.5262, 0.1273, 0.5221, 0.1519, 0.5514, 0.1536, 0.5599, 0.1365, 0.5221, 0.1519, 0.5262, 0.1273, 0.5, 0.1229, 0.5, 0.1511, 0.5558, 0.2852, 0.5437, 0.2957, 0.5421, 0.3155, 0.5285, 0.3293, 0.5319, 0.344, 0.5437, 0.3302, 0.5395, 0.3204, 0.5395, 0.3204, 0.5314, 0.3075, 0.5228, 0.3152, 0.5285, 0.3293, 0.5421, 0.3155, 0.5437, 0.2957, 0.5314, 0.3075, 0.5395, 0.3204, 0.5275, 0.09357, 0.5, 0.09145, 0.5, 0.1229, 0.5262, 0.1273, 0.5262, 0.1273, 0.5599, 0.1365, 0.5666, 0.1058, 0.5275, 0.09357, 0.5599, 0.1365, 0.5986, 0.1645, 0.6048, 0.1214, 0.5666, 0.1058, 0.5314, 0.05311, 0.5398, 0.00572, 0.5, 0.00195, 0.5, 0.05516, 0.5717, 0.06352, 0.5855, 0.01034, 0.5398, 0.00572, 0.5314, 0.05311, 0.6138, 0.07633, 0.6274, 0.01713, 0.5855, 0.01034, 0.5717, 0.06352, 0.6552, 0.09591, 0.6138, 0.07633, 0.6048, 0.1214, 0.6456, 0.1466, 0.6986, 0.1217, 0.6552, 0.09591, 0.6456, 0.1466, 0.6949, 0.1857, 0.6986, 0.1217, 0.6949, 0.1857, 0.7321, 0.2154, 0.7372, 0.1456, 0.7066, 0.03837, 0.6986, 0.1217, 0.7372, 0.1456, 0.7452, 0.05475, 0.6986, 0.1217, 0.7066, 0.03837, 0.6674, 0.0265, 0.6552, 0.09591, 0.6552, 0.09591, 0.6674, 0.0265, 0.6274, 0.01713, 0.6138, 0.07633, 0.6138, 0.07633, 0.5717, 0.06352, 0.5666, 0.1058, 0.6048, 0.1214, 0.5986, 0.1645, 0.6445, 0.1916, 0.6456, 0.1466, 0.6048, 0.1214, 0.6445, 0.1916, 0.6784, 0.2287, 0.6949, 0.1857, 0.6456, 0.1466, 0.6949, 0.1857, 0.6784, 0.2287, 0.725, 0.2737, 0.7321, 0.2154, 0.5717, 0.06352, 0.5314, 0.05311, 0.5275, 0.09357, 0.5666, 0.1058, 0.5314, 0.05311, 0.5, 0.05516, 0.5, 0.09145, 0.5275, 0.09357, 0.5488, 0.2669, 0.5343, 0.2704, 0.5361, 0.2836, 0.525, 0.2794, 0.5361, 0.2836, 0.5343, 0.2704, 0.5212, 0.2713, 0.511, 0.2783, 0.525, 0.2794, 0.5212, 0.2713, 0.5099, 0.2718, 0.5, 0.2794, 0.511, 0.2783, 0.5099, 0.2718, 0.5, 0.2725, 0.5269, 0.296, 0.529, 0.2989, 0.5361, 0.2836, 0.529, 0.289, 0.511, 0.2943, 0.5163, 0.2839, 0.511, 0.2783, 0.506, 0.2942, 0.511, 0.2783, 0.5163, 0.2839, 0.5242, 0.2843, 0.525, 0.2794, 0.511, 0.2943, 0.506, 0.2942, 0.5066, 0.3074, 0.5112, 0.2987, 0.6825, 0.3978, 0.658, 0.4535, 0.6945, 0.4728, 0.7155, 0.4362, 0.7091, 0.4755, 0.7155, 0.4362, 0.6945, 0.4728, 0.8143, 0.5315, 0.8166, 0.5853, 0.8809, 0.5351, 0.8613, 0.493, 0.82, 0.4709, 0.8143, 0.5315, 0.8613, 0.493, 0.8463, 0.4551, 0.82, 0.4709, 0.827, 0.4174, 0.764, 0.442, 0.7593, 0.4816, 0.82, 0.4709, 0.7593, 0.4816, 0.745, 0.5542, 0.8143, 0.5315, 0.745, 0.5542, 0.6873, 0.5469, 0.6611, 0.6015, 0.7351, 0.6087, 0.7351, 0.6087, 0.6611, 0.6015, 0.6335, 0.6416, 0.7253, 0.6541, 0.6335, 0.6416, 0.6103, 0.6793, 0.7235, 0.6907, 0.7253, 0.6541, 0.745, 0.5542, 0.7351, 0.6087, 0.8166, 0.5853, 0.8143, 0.5315, 0.8166, 0.5853, 0.7351, 0.6087, 0.7253, 0.6541, 0.8192, 0.628, 0.8319, 0.6609, 0.8192, 0.628, 0.7253, 0.6541, 0.7235, 0.6907, 0.5199, 0.3058, 0.5192, 0.3014, 0.5143, 0.3014, 0.5133, 0.3065, 0.5133, 0.3065, 0.5143, 0.3014, 0.5112, 0.2987, 0.5066, 0.3074, 0.529, 0.2989, 0.5269, 0.296, 0.5192, 0.3014, 0.5199, 0.3058, 0.525, 0.2794, 0.5242, 0.2843, 0.529, 0.289, 0.5361, 0.2836, 0.5361, 0.2836, 0.529, 0.2989, 0.5314, 0.3075, 0.5437, 0.2957, 0.8657, 0.4159, 0.827, 0.4174, 0.82, 0.4709, 0.8463, 0.4551, 0.7155, 0.4362, 0.764, 0.442, 0.7688, 0.412, 0.7241, 0.4092, 0.7155, 0.4362, 0.7091, 0.4755, 0.7593, 0.4816, 0.764, 0.442, 0.725, 0.2737, 0.6709, 0.2989, 0.6797, 0.3396, 0.7131, 0.3232, 0.6709, 0.2989, 0.6436, 0.3229, 0.6478, 0.3528, 0.6797, 0.3396, 0.6436, 0.3229, 0.6159, 0.3458, 0.6173, 0.3634, 0.6478, 0.3528, 0.6159, 0.3458, 0.6001, 0.3588, 0.6002, 0.3685, 0.6173, 0.3634, 0.6001, 0.3588, 0.5897, 0.368, 0.5902, 0.3729, 0.6002, 0.3685, 0.5897, 0.368, 0.5833, 0.3718, 0.584, 0.3745, 0.5902, 0.3729, 0.5833, 0.3718, 0.5786, 0.3736, 0.5798, 0.375, 0.584, 0.3745, 0.6873, 0.5469, 0.745, 0.5542, 0.7593, 0.4816, 0.7091, 0.4755, 0.6825, 0.3978, 0.7155, 0.4362, 0.7241, 0.4092, 0.7104, 0.3812, 0.7104, 0.3812, 0.7131, 0.3232, 0.6797, 0.3396, 0.6825, 0.3978, 0.7627, 0.2903, 0.7547, 0.2934, 0.7743, 0.3354, 0.7809, 0.3361, 0.7724, 0.2842, 0.7627, 0.2903, 0.7809, 0.3361, 0.7931, 0.3338, 0.7937, 0.3864, 0.827, 0.4174, 0.8394, 0.3432, 0.804, 0.3349, 0.7901, 0.2833, 0.7724, 0.2842, 0.7931, 0.3338, 0.804, 0.3349, 0.7688, 0.412, 0.7589, 0.404, 0.7299, 0.4047, 0.7241, 0.4092, 0.7195, 0.3754, 0.7104, 0.3812, 0.7241, 0.4092, 0.7299, 0.4047, 0.7195, 0.3754, 0.7299, 0.4047, 0.7335, 0.3991, 0.7582, 0.397, 0.7335, 0.3991, 0.7299, 0.4047, 0.7589, 0.404, 0.7131, 0.3232, 0.7104, 0.3812, 0.7195, 0.3754, 0.7284, 0.3197, 0.7304, 0.2854, 0.7131, 0.3232, 0.7284, 0.3197, 0.7426, 0.2845, 0.7547, 0.2934, 0.7426, 0.2845, 0.7284, 0.3197, 0.7487, 0.3201, 0.7581, 0.359, 0.777, 0.3718, 0.7743, 0.3354, 0.7611, 0.3386, 0.7284, 0.3197, 0.7332, 0.3255, 0.7437, 0.3251, 0.7487, 0.3201, 0.7284, 0.3197, 0.7195, 0.3754, 0.7226, 0.375, 0.7332, 0.3255, 0.7503, 0.3514, 0.7581, 0.359, 0.7611, 0.3386, 0.749, 0.3423, 0.7937, 0.3864, 0.7688, 0.412, 0.764, 0.442, 0.827, 0.4174, 0.7688, 0.412, 0.7937, 0.3864, 0.7866, 0.3812, 0.7589, 0.404, 0.7582, 0.397, 0.7589, 0.404, 0.7866, 0.3812, 0.7813, 0.3748, 0.777, 0.3718, 0.7581, 0.359, 0.7378, 0.3719, 0.7582, 0.3924, 0.777, 0.3718, 0.7582, 0.3924, 0.7582, 0.397, 0.7813, 0.3748, 0.7335, 0.3991, 0.7582, 0.397, 0.7582, 0.3924, 0.7343, 0.3972, 0.7503, 0.3514, 0.7349, 0.3662, 0.7378, 0.3719, 0.7581, 0.359, 0.7195, 0.3754, 0.7335, 0.3991, 0.7343, 0.3972, 0.7226, 0.375, 0.7349, 0.3662, 0.7503, 0.3514, 0.749, 0.3423, 0.7349, 0.351, 0.7349, 0.351, 0.7316, 0.3544, 0.7226, 0.375, 0.7349, 0.3662, 0.7226, 0.375, 0.7343, 0.3972, 0.7582, 0.3924, 0.7378, 0.3719, 0.777, 0.3718, 0.7813, 0.3748, 0.7809, 0.3361, 0.7743, 0.3354, 0.7813, 0.3748, 0.7866, 0.3812, 0.7931, 0.3338, 0.7809, 0.3361, 0.725, 0.2737, 0.7131, 0.3232, 0.7304, 0.2854, 0.7426, 0.2845, 0.7466, 0.2767, 0.725, 0.2737, 0.7304, 0.2854, 0.7466, 0.2767, 0.7426, 0.2845, 0.7547, 0.2934, 0.7627, 0.2903, 0.7866, 0.3812, 0.7937, 0.3864, 0.804, 0.3349, 0.7931, 0.3338, 0.7349, 0.3662, 0.7226, 0.375, 0.7378, 0.3719, 0.7437, 0.3251, 0.7349, 0.351, 0.749, 0.3423, 0.7487, 0.3201, 0.7437, 0.3251, 0.749, 0.3423, 0.7611, 0.3386, 0.7547, 0.2934, 0.7487, 0.3201, 0.7611, 0.3386, 0.7743, 0.3354, 0.7349, 0.351, 0.7437, 0.3251, 0.7332, 0.3255, 0.7316, 0.3544, 0.7316, 0.3544, 0.7332, 0.3255, 0.7226, 0.375, 0.8377, 0.2858, 0.7901, 0.2833, 0.804, 0.3349, 0.8394, 0.3432, 0.9092, 0.3782, 0.8838, 0.3564, 0.8657, 0.4159, 0.8914, 0.4283, 0.9385, 0.4141, 0.9092, 0.3782, 0.8914, 0.4283, 0.9255, 0.4551, 0.9646, 0.4112, 0.9385, 0.4141, 0.9255, 0.4551, 0.9539, 0.4748, 0.8377, 0.2858, 0.8394, 0.3432, 0.8838, 0.3564, 0.8879, 0.3018, 0.9371, 0.3142, 0.8879, 0.3018, 0.8838, 0.3564, 0.9092, 0.3782, 0.9371, 0.3142, 0.9092, 0.3782, 0.9385, 0.4141, 0.9646, 0.4112, 0.8377, 0.2858, 0.8879, 0.3018, 0.8862, 0.2301, 0.8347, 0.2391, 0.998, 0.4095, 0.9646, 0.4112, 0.9539, 0.4748, 0.9827, 0.4883, 0.7498, 0.2704, 0.7466, 0.2767, 0.7627, 0.2903, 0.7724, 0.2842, 0.7498, 0.2704, 0.725, 0.2737, 0.7466, 0.2767, 0.9371, 0.3142, 0.9338, 0.2305, 0.8862, 0.2301, 0.8879, 0.3018, 0.7724, 0.2842, 0.7901, 0.2833, 0.7722, 0.2363, 0.7498, 0.2704, 0.7498, 0.2704, 0.7722, 0.2363, 0.7321, 0.2154, 0.725, 0.2737, 0.7722, 0.2363, 0.7824, 0.1622, 0.7372, 0.1456, 0.7321, 0.2154, 0.7824, 0.1622, 0.7921, 0.07681, 0.7452, 0.05475, 0.7372, 0.1456, 0.998, 0.4095, 0.9883, 0.3117, 0.9371, 0.3142, 0.9646, 0.4112, 0.8463, 0.4551, 0.8613, 0.493, 0.8914, 0.4283, 0.8657, 0.4159, 0.7722, 0.2363, 0.7901, 0.2833, 0.8377, 0.2858, 0.8347, 0.2391, 0.9827, 0.4883, 0.9539, 0.4748, 0.9001, 0.5671, 0.9225, 0.593, 0.8809, 0.5351, 0.9001, 0.5671, 0.9539, 0.4748, 0.9255, 0.4551, 0.8613, 0.493, 0.8809, 0.5351, 0.9255, 0.4551, 0.8914, 0.4283, 0.8838, 0.3564, 0.8394, 0.3432, 0.827, 0.4174, 0.8657, 0.4159, 0.8347, 0.2391, 0.8377, 0.1795, 0.7824, 0.1622, 0.7722, 0.2363, 0.7824, 0.1622, 0.8377, 0.1795, 0.8396, 0.09808, 0.7921, 0.07681, 0.8862, 0.2301, 0.8804, 0.1775, 0.8377, 0.1795, 0.8347, 0.2391, 0.8862, 0.2301, 0.9338, 0.2305, 0.9251, 0.1771, 0.8804, 0.1775, 0.9687, 0.2252, 0.9628, 0.177, 0.9251, 0.1771, 0.9338, 0.2305, 0.8396, 0.09808, 0.8377, 0.1795, 0.8804, 0.1775, 0.8789, 0.1113, 0.8789, 0.1113, 0.8804, 0.1775, 0.9251, 0.1771, 0.9263, 0.1215, 0.9628, 0.177, 0.9655, 0.1261, 0.9263, 0.1215, 0.9251, 0.1771, 0.5083, 0.2398, 0.5167, 0.2405, 0.5167, 0.2351, 0.5072, 0.2359, 0.5275, 0.2393, 0.527, 0.2327, 0.5167, 0.2351, 0.5167, 0.2405, 0.5354, 0.2319, 0.527, 0.2327, 0.5275, 0.2393, 0.5375, 0.2358, 0.5469, 0.2299, 0.5415, 0.2306, 0.5354, 0.2319, 0.5375, 0.2358, 0.545, 0.2274, 0.5415, 0.2306, 0.5469, 0.2299, 0.5515, 0.2263, 0.5411, 0.2232, 0.5394, 0.2253, 0.545, 0.2274, 0.5515, 0.2263, 0.5154, 0.2968, 0.5112, 0.2987, 0.5143, 0.3014, 0.5167, 0.2985, 0.519, 0.2989, 0.5167, 0.2985, 0.5143, 0.3014, 0.5192, 0.3014, 0.519, 0.2989, 0.5192, 0.3014, 0.5269, 0.296, 0.5249, 0.2951, 0.5269, 0.296, 0.529, 0.289, 0.5241, 0.2923, 0.5249, 0.2951, 0.529, 0.289, 0.5242, 0.2843, 0.5212, 0.2897, 0.5241, 0.2923, 0.5242, 0.2843, 0.5163, 0.2839, 0.5193, 0.2876, 0.5212, 0.2897, 0.5154, 0.2968, 0.5155, 0.2935, 0.511, 0.2943, 0.5112, 0.2987, 0.5163, 0.2839, 0.511, 0.2943, 0.5155, 0.2935, 0.5193, 0.2876, 0.5749, 0.3713, 0.5703, 0.369, 0.5689, 0.3718, 0.5737, 0.3746, 0.5689, 0.3718, 0.5703, 0.369, 0.5653, 0.368, 0.5651, 0.3711, 0.5651, 0.3711, 0.5653, 0.368, 0.5601, 0.3684, 0.5621, 0.3708, 0.5621, 0.3708, 0.5601, 0.3684, 0.5549, 0.3724, 0.5588, 0.374, 0.552, 0.3776, 0.5567, 0.3773, 0.5588, 0.374, 0.5549, 0.3724, 0.552, 0.3776, 0.5531, 0.3804, 0.5559, 0.3805, 0.5567, 0.3773, 0.5545, 0.3825, 0.557, 0.3814, 0.5559, 0.3805, 0.5531, 0.3804, 0.557, 0.3814, 0.5545, 0.3825, 0.5552, 0.3847, 0.5583, 0.3831, 0.557, 0.3881, 0.5599, 0.3837, 0.5583, 0.3831, 0.5552, 0.3847, 0.557, 0.3881, 0.5631, 0.3877, 0.5623, 0.3841, 0.5599, 0.3837, 0.5631, 0.3877, 0.572, 0.3853, 0.5698, 0.3818, 0.5623, 0.3841, 0.5698, 0.3818, 0.572, 0.3853, 0.5787, 0.3804, 0.576, 0.3789, 0.5787, 0.3804, 0.581, 0.3776, 0.5793, 0.3776, 0.576, 0.3789, 0.5778, 0.3761, 0.5793, 0.3776, 0.581, 0.3776, 0.5798, 0.375, 0.5765, 0.3751, 0.5778, 0.3761, 0.5798, 0.375, 0.5786, 0.3736, 0.5786, 0.3736, 0.5749, 0.3713, 0.5737, 0.3746, 0.5765, 0.3751, 0.5308, 0.2226, 0.5205, 0.2225, 0.5204, 0.2235, 0.5294, 0.2238, 0.5205, 0.2225, 0.5095, 0.2222, 0.5095, 0.2235, 0.5204, 0.2235, 0.5, 0.2236, 0.5095, 0.2235, 0.5095, 0.2222, 0.5, 0.2221, 0.5294, 0.2238, 0.5394, 0.2253, 0.5411, 0.2232, 0.5308, 0.2226, 0.5115, 0.4053, 0.5, 0.4067, 0.5, 0.4208, 0.5154, 0.419, 0.5, 0.3789, 0.5, 0.3944, 0.5119, 0.3928, 0.511, 0.3781, 0.5, 0.2947, 0.5, 0.3072, 0.5066, 0.3074, 0.506, 0.2942, 0.5, 0.3335, 0.5085, 0.3329, 0.507, 0.3214, 0.5, 0.3214, 0.5083, 0.2398, 0.5, 0.2387, 0.5, 0.2423, 0.5086, 0.2438, 0.5086, 0.2438, 0.5, 0.2423, 0.5, 0.2469, 0.5089, 0.2484, 0.5116, 0.2159, 0.5121, 0.2098, 0.5, 0.2092, 0.5, 0.2154, 0.8192, 0.628, 0.8319, 0.6609, 0.9225, 0.593, 0.9001, 0.5671, 0.5072, 0.2359, 0.5001, 0.2359, 0.5, 0.2387, 0.5083, 0.2398, 0.9687, 0.2252, 0.9338, 0.2305, 0.9371, 0.3142, 0.9883, 0.3117])
me_group1.materials.append(mat_defaultmat)
me_group1.use_remesh_preserve_volume = False
me_group1.use_remesh_preserve_attributes = False
me_group1.use_mirror_vertex_groups = False
me_group1.update()

# ---- objects
ob_group1 = bpy.data.objects.new('Group1', me_group1)
ob_lamp = bpy.data.objects.new('Lamp', light_lamp)
ob_camera = bpy.data.objects.new('Camera', cam_camera)

# ---- transforms, parenting, visibility, modifiers, constraints
ob_group1.location = (0.0, 0.0, 0.0)
ob_group1.rotation_euler = (1.571, -0.0, 0.0)
ob_group1.lineart.crease_threshold = 0.0
ob_lamp.location = (4.076, 1.005, 5.904)
ob_lamp.rotation_euler = (0.6503, 0.05522, 1.866)
ob_lamp.lock_rotations_4d = False
ob_lamp.empty_display_type = 'ARROWS'
ob_lamp.color = (0.0, 0.0, 0.0, 0.0)
ob_lamp.lineart.crease_threshold = 0.0
ob_camera.location = (7.481, -6.508, 5.344)
ob_camera.rotation_euler = (1.109, 0.01082, 0.8149)
ob_camera.lock_rotations_4d = False
ob_camera.empty_display_type = 'ARROWS'
ob_camera.color = (0.0, 0.0, 0.0, 0.0)
ob_camera.display_type = 'WIRE'
ob_camera.lineart.crease_threshold = 0.0

# ---- collection membership
col_collection_1.objects.link(ob_group1)
col_collection_1.objects.link(ob_lamp)
col_collection_1.objects.link(ob_camera)

# ---- scene / render settings (as saved in the file)
scene.camera = ob_camera
scene.frame_start = 1; scene.frame_end = 250; scene.frame_set(1)
scene.render.engine = 'BLENDER_EEVEE_NEXT'
scene.render.resolution_percentage = 50
scene.render.dither_intensity = 0.0
scene.cycles.use_denoising = False
scene.cycles.samples = 10
scene.cycles.sampling_pattern = 'TABULATED_SOBOL'
scene.cycles.light_sampling_threshold = 0.0
scene.cycles.use_adaptive_sampling = False
scene.cycles.use_light_tree = False
scene.cycles.blur_glossy = 0.0
scene.cycles.pixel_filter_type = 'GAUSSIAN'
scene.cycles.sample_clamp_indirect = 0.0
scene.view_settings.view_transform = 'Standard'
bpy.context.view_layer.update()
